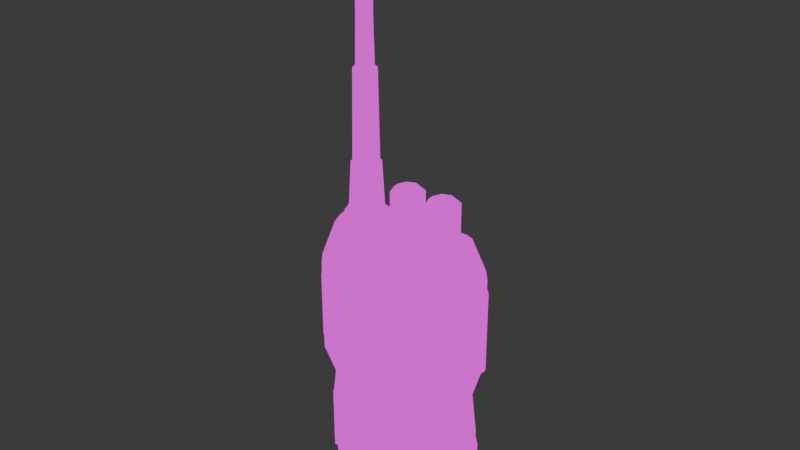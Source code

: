 # Source: Walkietalkie1.blend  (saved by Blender 4.0.36; exported with 4.5.12 LTS)
import bpy
from mathutils import Matrix  # noqa: F401  (used for matrix-valued properties, if any)

bpy.ops.wm.read_factory_settings(use_empty=True)
scene = bpy.context.scene
scene.name = 'Scene'

# ---- collections
col_collection = bpy.data.collections.new('Collection'); scene.collection.children.link(col_collection)

# ---- images (referenced by path relative to the original .blend; pixels are not part of the script)
import os
ASSET_DIR = os.environ.get("B2B_ASSET_DIR", "")  # directory of the original .blend (textures are referenced by path, not embedded)
HERE = os.path.dirname(os.path.abspath(__file__))  # packed textures are extracted next to this script under _unpacked/

def load_image(name, relpath, width, height, colorspace="sRGB"):
    """Load a texture the original file referenced (path relative to the .blend, or extracted next to this script)."""
    p = next((c for c in (os.path.join(HERE, relpath), os.path.join(ASSET_DIR, relpath)) if relpath and os.path.exists(c)), "")
    if p:
        img = bpy.data.images.load(p, check_existing=True)
        img.name = name
    else:  # same state as the original file: an image datablock whose file is absent (Cycles renders it pink)
        img = bpy.data.images.new(name, width, height)
        img.source = "FILE"
        img.filepath = "//" + (relpath or name)
    img.colorspace_settings.name = colorspace
    return img
img_material_base_color_png = load_image('Material_Base_color.png', 'Material_Base_color.png', 1024, 1024, 'sRGB')

# ---- materials (node trees are filled in below, after node groups)
mat_material = bpy.data.materials.new('Material')
mat_material.alpha_threshold = 0.0
mat_material.use_transparent_shadow = False
mat_material.roughness = 0.5
mat_material.line_color = (0.0, 0.0, 0.0, 1.0)

# ---- material node trees
mat_material.use_nodes = True; mat_material.node_tree.nodes.clear()
_N = mat_material.node_tree.nodes; _L = mat_material.node_tree.links
n0 = _N.new('ShaderNodeOutputMaterial'); n0.name = 'Material Output'; n0.location = (300, 300)
n1 = _N.new('ShaderNodeEmission'); n1.name = 'Emission'; n1.location = (10, 300)
n2 = _N.new('ShaderNodeTexImage'); n2.name = 'Image Texture'; n2.location = (-280, 280)
n2.image = img_material_base_color_png
n2.interpolation = 'Closest'
_L.new(n1.outputs[0], n0.inputs[0])
_L.new(n2.outputs[0], n1.inputs[0])
n0.is_active_output = True

# ---- world
world_world = bpy.data.worlds.new('World'); scene.world = world_world
world_world.use_nodes = True; world_world.node_tree.nodes.clear()
_N = world_world.node_tree.nodes; _L = world_world.node_tree.links
n0 = _N.new('ShaderNodeOutputWorld'); n0.name = 'World Output'; n0.location = (300, 300)
n1 = _N.new('ShaderNodeBackground'); n1.name = 'Background'; n1.location = (10, 300)
n1.inputs[0].default_value = (0.05088, 0.05088, 0.05088, 1.0)
_L.new(n1.outputs[0], n0.inputs[0])
n0.is_active_output = True
world_world.color = (0.05088, 0.05088, 0.05088)
world_world.use_sun_shadow = False
world_world.sun_shadow_jitter_overblur = 0.0

# ---- meshes
me_cube = bpy.data.meshes.new('Cube')
me_cube.from_pydata([(-3.084e-10, 0.6866, 5.027), (-3.084e-10, 0.6866, 5.148), (-6.334e-09, -0.5534, 4.982), (-6.334e-09, -0.5534, 5.236), (0.4726, -0.7491, 4.982), (0.4726, -0.7491, 5.236), (0.6684, -1.222, 4.982), (0.6684, -1.222, 5.236), (0.4726, -1.694, 4.982), (0.4726, -1.694, 5.236), (-6.334e-09, -1.89, 4.982), (-6.334e-09, -1.89, 5.236), (-0.4726, -1.694, 4.982), (-0.4726, -1.694, 5.236), (-0.6684, -1.222, 4.982), (-0.6684, -1.222, 5.236), (-0.4726, -0.7491, 4.982), (-0.4726, -0.7491, 5.236), (0.2519, 0.5823, 5.148), (0.2519, 0.5823, 5.027), (0.3562, 0.3304, 5.148), (0.3562, 0.3304, 5.027), (0.2519, 0.07848, 5.148), (0.2519, 0.07848, 5.027), (-3.084e-10, -0.02586, 5.148), (-3.084e-10, -0.02586, 5.027), (-0.2519, 0.07848, 5.148), (-0.2519, 0.07848, 5.027), (-0.3562, 0.3304, 5.148), (-0.3562, 0.3304, 5.027), (-0.2519, 0.5823, 5.148), (-0.2519, 0.5823, 5.027), (-0.2519, 1.851, 5.027), (-0.2519, 1.851, 5.148), (-0.3562, 1.599, 5.027), (-0.3562, 1.599, 5.148), (-0.2519, 1.347, 5.027), (-0.2519, 1.347, 5.148), (-3.084e-10, 1.243, 5.027), (-3.084e-10, 1.243, 5.148), (0.2519, 1.347, 5.027), (0.2519, 1.347, 5.148), (0.3562, 1.599, 5.027), (0.3562, 1.599, 5.148), (0.2519, 1.851, 5.027), (0.2519, 1.851, 5.148), (-3.084e-10, 1.955, 5.148), (-3.084e-10, 1.955, 5.027), (0.4561, -1.222, 6.781), (0.3225, -1.544, 6.781), (-5e-09, -0.7656, 6.781), (0.3225, -0.8992, 6.781), (-0.3818, -0.84, 5.236), (-0.5399, -1.222, 5.236), (-0.3818, -1.604, 5.236), (-5.117e-09, -1.762, 5.236), (0.3818, -1.604, 5.236), (0.5399, -1.222, 5.236), (1.025, 2.121, 3.891), (-5.117e-09, -0.6818, 5.236), (0.3818, -0.84, 5.236), (1.025, -1.762, 3.891), (0.8295, 1.84, 5.044), (1.0, 1.911, 4.873), (0.8295, -1.508, 5.044), (1.0, -1.579, 4.873), (-0.8295, 1.84, 5.044), (-1.0, 1.911, 4.873), (-0.8295, -1.508, 5.044), (-1.0, -1.579, 4.873), (0.5952, 2.075, 5.044), (0.6918, 2.219, 4.873), (0.2365, 2.223, 5.044), (0.2705, 2.394, 4.873), (0.2365, -1.891, 5.044), (0.2705, -2.062, 4.873), (0.5952, -1.743, 5.044), (0.6918, -1.887, 4.873), (-0.2365, 2.223, 5.044), (-0.2705, 2.394, 4.873), (-0.5952, 2.075, 5.044), (-0.6918, 2.219, 4.873), (-0.5952, -1.743, 5.044), (-0.6918, -1.887, 4.873), (-0.2365, -1.891, 5.044), (-0.2705, -2.062, 4.873), (-0.3225, -0.8992, 6.781), (-0.4561, -1.222, 6.781), (-0.3225, -1.544, 6.781), (-5e-09, -1.678, 6.781), (-4.423e-09, -0.8183, 6.781), (-0.2853, -0.9365, 6.781), (-0.4035, -1.222, 6.781), (-0.2853, -1.507, 6.781), (0.4035, -1.222, 6.781), (0.2853, -0.9365, 6.781), (-4.423e-09, -1.625, 6.781), (0.2853, -1.507, 6.781), (-3.908e-09, -0.8653, 9.609), (-0.2521, -0.9697, 9.609), (-0.3565, -1.222, 9.609), (-0.2521, -1.474, 9.609), (0.3565, -1.222, 9.609), (0.2521, -0.9697, 9.609), (-3.908e-09, -1.578, 9.609), (0.2521, -1.474, 9.609), (-3.013e-09, -0.9469, 9.609), (-0.1944, -1.027, 9.609), (-0.2749, -1.222, 9.609), (-0.1944, -1.416, 9.609), (0.2749, -1.222, 9.609), (0.1944, -1.027, 9.609), (-3.013e-09, -1.497, 9.609), (0.1944, -1.416, 9.609), (1.74e-06, -0.9782, 11.17), (-0.1723, -1.05, 11.17), (-0.2436, -1.222, 11.17), (-0.1723, -1.394, 11.17), (0.2436, -1.222, 11.17), (0.1723, -1.05, 11.17), (1.74e-06, -1.465, 11.17), (0.1723, -1.394, 11.17), (1.74e-06, -0.9455, 13.58), (-0.1954, -1.026, 13.58), (-0.2763, -1.222, 13.58), (-0.1954, -1.417, 13.58), (0.2763, -1.222, 13.58), (0.1954, -1.026, 13.58), (1.74e-06, -1.498, 13.58), (0.1954, -1.417, 13.58), (1.739e-06, -0.8657, 13.58), (-0.2518, -0.97, 13.58), (-0.3561, -1.222, 13.58), (-0.2518, -1.474, 13.58), (0.3561, -1.222, 13.58), (0.2518, -0.97, 13.58), (1.739e-06, -1.578, 13.58), (0.2518, -1.474, 13.58), (1.739e-06, -0.8657, 14.45), (-0.2518, -0.97, 14.45), (-0.3561, -1.222, 14.45), (-0.2518, -1.474, 14.45), (0.3561, -1.222, 14.45), (0.2518, -0.97, 14.45), (1.739e-06, -1.578, 14.45), (0.2518, -1.474, 14.45), (1.736e-06, -0.9649, 14.52), (-0.1817, -1.04, 14.52), (-0.2569, -1.222, 14.52), (-0.1817, -1.403, 14.52), (0.2569, -1.222, 14.52), (0.1817, -1.04, 14.52), (1.736e-06, -1.479, 14.52), (0.1817, -1.403, 14.52), (1.351, 2.181, 3.783), (1.351, 2.181, 2.294), (1.351, 2.181, 0.8037), (1.042, 1.983, -0.2245), (1.111, 2.105, -1.568), (0.7688, 2.448, -1.568), (0.7206, 2.304, -0.2245), (0.9343, 2.537, 0.8037), (0.9343, 2.537, 2.294), (0.9343, 2.537, 3.783), (1.351, -1.849, 3.783), (1.351, -1.849, 2.294), (1.351, -1.849, 0.8037), (1.042, -1.651, -0.2245), (1.111, -1.773, -1.568), (0.9343, -2.205, 3.783), (0.9343, -2.205, 2.294), (0.9343, -2.205, 0.8037), (0.7206, -1.972, -0.2245), (0.7688, -2.116, -1.568), (-0.9343, 2.537, 3.783), (-0.9343, 2.537, 2.294), (-0.9343, 2.537, 0.8037), (-0.7206, 2.304, -0.2245), (-0.7688, 2.448, -1.568), (-1.111, 2.105, -1.568), (-1.042, 1.983, -0.2245), (-1.351, 2.181, 0.8037), (-1.351, 2.181, 2.294), (-1.351, 2.181, 3.783), (-1.111, -1.773, -1.568), (-1.042, -1.651, -0.2245), (-1.351, -1.849, 0.8037), (-1.351, -1.849, 2.294), (-1.351, -1.849, 3.783), (-0.7688, -2.116, -1.568), (-0.7206, -1.972, -0.2245), (-0.9343, -2.205, 0.8037), (-0.9343, -2.205, 2.294), (-0.9343, -2.205, 3.783), (0.3006, 2.642, -1.568), (0.2817, 2.486, -0.2245), (0.3653, 2.739, 0.8037), (0.3653, 2.739, 2.294), (0.3653, 2.739, 3.783), (-0.3006, 2.642, -1.568), (-0.2817, 2.486, -0.2245), (-0.3653, 2.739, 0.8037), (-0.3653, 2.739, 2.294), (-0.3653, 2.739, 3.783), (0.3653, -2.407, 3.783), (0.3653, -2.407, 2.294), (0.3653, -2.407, 0.8037), (0.2817, -2.154, -0.2245), (0.3006, -2.31, -1.568), (-0.3653, -2.407, 3.783), (-0.3653, -2.407, 2.294), (-0.3653, -2.407, 0.8037), (-0.2817, -2.154, -0.2245), (-0.3006, -2.31, -1.568), (0.9062, 1.927, -4.09), (1.042, 1.983, -3.955), (1.042, -1.651, -3.955), (0.9062, -1.595, -4.09), (-1.042, 1.983, -3.955), (-0.9062, 1.927, -4.09), (-0.9062, -1.595, -4.09), (-1.042, -1.651, -3.955), (0.2548, 2.351, -4.09), (0.2817, 2.486, -3.955), (0.7206, 2.304, -3.955), (0.6439, 2.19, -4.09), (0.6439, -1.858, -4.09), (0.7206, -1.972, -3.955), (0.2817, -2.154, -3.955), (0.2548, -2.019, -4.09), (-0.6439, 2.19, -4.09), (-0.7206, 2.304, -3.955), (-0.2817, 2.486, -3.955), (-0.2548, 2.351, -4.09), (-0.2548, -2.019, -4.09), (-0.2817, -2.154, -3.955), (-0.7206, -1.972, -3.955), (-0.6439, -1.858, -4.09), (1.138, -1.762, 1.42), (1.138, -1.762, 1.825), (1.138, -1.762, 2.229), (1.138, -1.762, 2.634), (1.138, -1.762, 3.039), (1.138, -1.762, 3.443), (1.138, 2.121, 3.443), (1.138, 2.121, 3.039), (1.138, 2.121, 2.634), (1.138, 2.121, 2.229), (1.138, 2.121, 1.825), (1.138, 2.121, 1.42), (1.025, -1.504, 3.891), (1.025, -1.165, 0.7325), (1.457, -1.504, 1.42), (1.691, -1.504, 1.825), (1.691, -1.504, 2.229), (1.691, -1.504, 2.634), (1.691, -1.504, 3.039), (1.457, -1.504, 3.443), (1.138, -1.165, 1.42), (1.138, -1.165, 1.825), (1.138, -1.165, 2.229), (1.138, -1.165, 2.634), (1.138, -1.165, 3.039), (1.138, -1.165, 3.443), (1.025, 1.532, 3.891), (1.138, 1.532, 1.42), (1.138, 1.532, 1.825), (1.138, 1.532, 2.229), (1.138, 1.532, 2.634), (1.138, 1.532, 3.039), (1.138, 1.532, 3.443), (1.025, 1.532, 0.7325), (1.457, 1.865, 1.42), (1.691, 1.865, 1.825), (1.691, 1.865, 2.229), (1.691, 1.865, 2.634), (1.691, 1.865, 3.039), (1.457, 1.865, 3.443), (1.497, 1.865, 1.42), (1.497, -1.165, 1.42), (1.497, 1.865, 1.825), (1.497, -1.165, 1.825), (1.618, 1.532, 2.229), (1.618, -1.165, 2.229), (1.618, 1.532, 2.634), (1.618, -1.165, 2.634), (1.497, 1.532, 3.039), (1.497, -1.165, 3.039), (1.497, 1.532, 3.443), (1.497, -1.165, 3.443), (1.473, -1.762, 2.229), (1.57, -1.64, 2.229), (1.57, -1.64, 2.634), (1.473, -1.762, 2.634), (1.473, -1.762, 3.039), (1.57, -1.64, 3.039), (1.57, -1.64, 3.443), (1.473, -1.762, 3.443), (1.457, 1.999, 3.793), (1.359, 2.121, 3.891), (1.457, -1.64, 3.793), (1.359, -1.762, 3.891), (1.57, -1.64, 1.825), (1.473, -1.762, 1.825), (1.57, -1.64, 1.42), (1.473, -1.762, 1.42), (1.57, 1.999, 3.443), (1.473, 2.121, 3.443), (1.473, 2.121, 3.039), (1.57, 1.999, 3.039), (1.57, 1.999, 2.634), (1.473, 2.121, 2.634), (1.473, 2.121, 2.229), (1.57, 1.999, 2.229), (1.473, 2.121, 1.825), (1.57, 1.999, 1.825), (1.57, 1.999, 1.42), (1.473, 2.121, 1.42), (1.457, -1.504, 3.793), (1.359, -1.504, 3.891), (1.457, 1.865, 3.793), (1.359, 1.865, 3.891), (1.025, 0.6147, 0.6308), (1.025, -0.2844, 0.6308), (1.457, 0.7184, 1.318), (1.457, -0.4044, 1.318), (1.691, 0.6147, 1.723), (1.691, -0.2844, 1.723), (1.691, 0.6147, 2.128), (1.691, -0.2844, 2.128), (1.691, 0.6147, 2.532), (1.691, -0.2844, 2.532), (1.691, 0.6147, 2.937), (1.691, -0.2844, 2.937), (1.457, 0.6147, 3.342), (1.457, -0.2844, 3.342), (1.025, -0.2844, 3.789), (1.025, 0.6147, 3.789), (1.138, -0.2844, 1.318), (1.138, 0.6147, 1.318), (1.138, -0.2844, 1.723), (1.138, 0.6147, 1.723), (1.138, -0.2844, 2.128), (1.138, 0.6147, 2.128), (1.138, -0.2844, 2.532), (1.138, 0.6147, 2.532), (1.138, -0.2844, 2.937), (1.138, 0.6147, 2.937), (1.138, -0.2844, 3.342), (1.138, 0.6147, 3.342), (1.497, 0.6147, 1.318), (1.497, -0.2844, 1.318), (1.497, 0.6147, 1.723), (1.497, -0.2844, 1.723), (1.618, 0.6147, 2.128), (1.618, -0.2844, 2.128), (1.618, 0.6147, 2.532), (1.618, -0.2844, 2.532), (1.497, 0.6147, 2.937), (1.497, -0.2844, 2.937), (1.497, 0.6147, 3.342), (1.497, -0.2844, 3.342), (1.359, 0.7184, 3.891), (1.359, -0.4044, 3.891), (1.457, -0.4044, 3.691), (1.457, 0.7184, 3.691), (1.114, 2.121, 1.343), (1.025, 1.865, 1.058), (1.025, -1.504, 1.058), (1.114, -1.762, 1.343), (1.457, 1.865, 1.156), (1.57, 1.999, 1.42), (1.359, 1.777, 1.058), (1.449, 2.121, 1.344), (1.57, -1.64, 1.42), (1.457, -1.504, 1.156), (1.449, -1.762, 1.344), (1.359, -1.418, 1.058), (1.198, -1.18, 0.7431), (1.404, -0.9647, 0.9274), (1.412, -0.9647, 0.9609), (1.457, -1.504, 1.351), (1.468, 1.878, 1.351), (1.412, 1.332, 0.9609), (1.404, 1.332, 0.9274), (1.188, 1.395, 0.6989), (1.167, -0.2844, 0.6743), (1.404, -0.08436, 0.9274), (1.404, -0.4844, 0.9274), (1.404, 0.8147, 0.9274), (1.404, 0.4147, 0.9274), (1.167, 0.6147, 0.6743), (1.457, 0.7184, 1.356), (1.412, 0.4147, 0.9609), (1.412, 0.8147, 0.9609), (1.412, -0.4844, 0.9609), (1.412, -0.08436, 0.9609), (1.457, -0.4044, 1.356), (-0.1685, -2.231, 2.212), (-0.3265, -2.231, 2.137), (-0.3265, -2.231, 1.731), (-0.1685, -2.231, 1.655), (-0.3265, -2.545, 2.137), (-0.1685, -2.545, 2.212), (-0.1685, -2.545, 1.655), (-0.3265, -2.545, 1.731), (-0.3265, -2.545, 2.739), (-0.1685, -2.545, 2.524), (-0.1685, -2.545, 4.103), (-0.3265, -2.545, 3.889), (-0.1685, -2.231, 2.524), (-0.3265, -2.231, 2.739), (-0.3265, -2.231, 3.889), (-0.1685, -2.231, 4.103), (0.1685, -2.545, 2.524), (0.3265, -2.545, 2.739), (0.3265, -2.545, 3.889), (0.1685, -2.545, 4.103), (0.3265, -2.231, 2.739), (0.1685, -2.231, 2.524), (0.1685, -2.231, 4.103), (0.3265, -2.231, 3.889), (0.1685, -2.545, 1.655), (0.3265, -2.545, 1.731), (0.3265, -2.545, 2.137), (0.1685, -2.545, 2.212), (0.3265, -2.231, 1.731), (0.1685, -2.231, 1.655), (0.1685, -2.231, 2.212), (0.3265, -2.231, 2.137), (-0.1685, -2.231, 1.536), (-0.3265, -2.231, 1.46), (-0.3265, -2.231, 1.055), (-0.1685, -2.231, 0.9791), (-0.3265, -2.545, 1.46), (-0.1685, -2.545, 1.536), (-0.1685, -2.545, 0.9791), (-0.3265, -2.545, 1.055), (0.1685, -2.545, 0.9791), (0.3265, -2.545, 1.055), (0.3265, -2.545, 1.46), (0.1685, -2.545, 1.536), (0.3265, -2.231, 1.055), (0.1685, -2.231, 0.9791), (0.1685, -2.231, 1.536), (0.3265, -2.231, 1.46), (0.5127, 0.3304, 5.229), (0.3625, -0.03214, 5.229), (-2.08e-09, -0.1823, 5.229), (-0.3625, -0.03214, 5.229), (0.3625, 0.6929, 5.229), (-2.08e-09, 0.843, 5.229), (-0.5127, 0.3304, 5.229), (-0.3625, 0.6929, 5.229), (0.5127, 0.3304, 6.271), (0.3625, -0.03214, 6.271), (3.321e-07, -0.1823, 6.271), (-0.3625, -0.03214, 6.271), (0.3625, 0.6929, 6.271), (3.321e-07, 0.843, 6.271), (-0.5127, 0.3304, 6.271), (-0.3625, 0.6929, 6.271), (0.3771, 0.3304, 6.394), (0.2666, 0.06373, 6.394), (2.164e-07, -0.04672, 6.394), (-0.2666, 0.06373, 6.394), (0.2666, 0.597, 6.394), (2.164e-07, 0.7075, 6.394), (-0.3771, 0.3304, 6.394), (-0.2666, 0.597, 6.394), (0.5127, 1.599, 5.229), (0.3625, 1.237, 5.229), (-2.08e-09, 1.087, 5.229), (-0.3625, 1.237, 5.229), (0.3625, 1.962, 5.229), (-2.08e-09, 2.112, 5.229), (-0.5127, 1.599, 5.229), (-0.3625, 1.962, 5.229), (0.5127, 1.599, 6.271), (0.3625, 1.237, 6.271), (3.321e-07, 1.087, 6.271), (-0.3625, 1.237, 6.271), (0.3625, 1.962, 6.271), (3.321e-07, 2.112, 6.271), (-0.5127, 1.599, 6.271), (-0.3625, 1.962, 6.271), (0.3771, 1.599, 6.394), (0.2666, 1.333, 6.394), (2.164e-07, 1.222, 6.394), (-0.2666, 1.333, 6.394), (0.2666, 1.866, 6.394), (2.164e-07, 1.976, 6.394), (-0.3771, 1.599, 6.394), (-0.2666, 1.866, 6.394), (-0.6978, 2.489, -2.311), (-0.3766, 2.801, -2.311), (-0.3766, 2.801, -2.73), (-0.6978, 2.489, -2.73), (-0.3766, -2.493, -2.311), (-0.6978, -2.18, -2.311), (-0.6978, -2.18, -2.73), (-0.3766, -2.493, -2.73), (-0.3766, -2.493, -2.061), (-0.6978, -2.18, -2.061), (-0.6978, -2.18, -1.641), (-0.3766, -2.493, -1.641), (-0.6978, 2.489, -2.061), (-0.3766, 2.801, -2.061), (-0.3766, 2.801, -1.641), (-0.6978, 2.489, -1.641), (0.6897, -2.18, -2.061), (0.3685, -2.493, -2.061), (0.3685, -2.493, -1.641), (0.6897, -2.18, -1.641), (0.3685, 2.801, -2.061), (0.6897, 2.489, -2.061), (0.6897, 2.489, -1.641), (0.3685, 2.801, -1.641), (0.6897, -2.18, -2.73), (0.3685, -2.493, -2.73), (0.3685, -2.493, -2.311), (0.6897, -2.18, -2.311), (0.3685, 2.801, -2.73), (0.6897, 2.489, -2.73), (0.6897, 2.489, -2.311), (0.3685, 2.801, -2.311), (-0.6978, 2.489, -3.076), (-0.3766, 2.801, -3.076), (-0.3766, 2.801, -3.496), (-0.6978, 2.489, -3.496), (-0.3766, -2.493, -3.076), (-0.6978, -2.18, -3.076), (-0.6978, -2.18, -3.496), (-0.3766, -2.493, -3.496), (0.6897, -2.18, -3.496), (0.3685, -2.493, -3.496), (0.3685, -2.493, -3.076), (0.6897, -2.18, -3.076), (0.3685, 2.801, -3.496), (0.6897, 2.489, -3.496), (0.6897, 2.489, -3.076), (0.3685, 2.801, -3.076), (-0.7273, 2.415, 0.9457), (-0.7273, 2.415, 3.779), (0.7273, 2.415, 0.9457), (0.7273, 2.415, 3.779), (-0.7273, 2.662, 1.052), (-0.7273, 2.512, 0.9457), (-0.4316, 2.808, 0.9457), (-0.4756, 2.914, 1.052), (-0.4316, 2.808, 3.779), (-0.4756, 2.914, 3.672), (-0.7273, 2.512, 3.779), (-0.7273, 2.662, 3.672), (0.4316, 2.808, 0.9457), (0.4756, 2.914, 1.052), (0.7273, 2.512, 0.9457), (0.7273, 2.662, 1.052), (0.7273, 2.662, 3.672), (0.7273, 2.512, 3.779), (0.4316, 2.808, 3.779), (0.4756, 2.914, 3.672), (1.259, -0.332, -2.044), (1.221, -0.7763, -1.933), (1.221, -1.133, -1.7), (1.259, -1.303, -1.411), (1.259, -1.303, -0.6763), (1.221, -1.133, -0.387), (1.259, -0.332, -0.04369), (1.221, -0.7763, -0.1546), (1.259, 1.768, -1.411), (1.221, 1.598, -1.7), (1.259, 0.7964, -2.044), (1.221, 1.241, -1.933), (1.259, 0.7964, -0.04369), (1.221, 1.241, -0.1546), (1.221, 1.598, -0.387), (1.259, 1.768, -0.6763), (0.7726, -1.303, -1.411), (0.8107, -1.133, -1.7), (0.7726, -0.332, -2.044), (0.8107, -0.7763, -1.933), (0.7726, -0.332, -0.04369), (0.8107, -0.7763, -0.1546), (0.8107, -1.133, -0.387), (0.7726, -1.303, -0.6763), (0.7726, 0.7964, -2.044), (0.8107, 1.241, -1.933), (0.8107, 1.598, -1.7), (0.7726, 1.768, -1.411), (0.7726, 1.768, -0.6763), (0.8107, 1.598, -0.387), (0.7726, 0.7964, -0.04369), (0.8107, 1.241, -0.1546), (1.192, 0.7084, -1.888), (1.16, 1.083, -1.794), (1.192, 1.528, -1.354), (1.16, 1.385, -1.598), (1.16, 1.385, -0.4893), (1.192, 1.528, -0.7335), (1.192, 0.7084, -0.1996), (1.16, 1.083, -0.2932), (1.16, -0.9204, -1.598), (1.192, -1.064, -1.354), (1.192, -0.2441, -1.888), (1.16, -0.6191, -1.794), (1.192, -0.2441, -0.1996), (1.16, -0.6191, -0.2932), (1.192, -1.064, -0.7335), (1.16, -0.9204, -0.4893)], [], [(236, 189, 184, 221), (193, 83, 69, 188), (188, 69, 67, 183), (158, 215, 224, 159), (62, 70, 72, 78, 80, 66, 68, 82, 84, 74, 76, 64), (41, 39, 38, 40), (19, 21, 23, 25, 27, 29, 31, 0), (2, 3, 5, 4), (33, 46, 47, 32), (26, 28, 29, 27), (4, 5, 7, 6), (37, 35, 34, 36), (24, 26, 27, 25), (6, 7, 9, 8), (45, 43, 42, 44), (22, 24, 25, 23), (8, 9, 11, 10), (30, 453, 451, 1), (20, 22, 23, 21), (10, 11, 13, 12), (30, 1, 0, 31), (18, 20, 21, 19), (12, 13, 15, 14), (17, 15, 53, 52), (1, 18, 19, 0), (14, 15, 17, 16), (39, 37, 36, 38), (28, 30, 31, 29), (16, 17, 3, 2), (2, 4, 6, 8, 10, 12, 14, 16), (33, 477, 475, 46), (46, 45, 44, 47), (43, 41, 40, 42), (35, 33, 32, 34), (44, 42, 40, 38, 36, 34, 32, 47), (228, 208, 213, 235), (235, 213, 189, 236), (198, 73, 71, 163), (221, 184, 179, 218), (203, 79, 73, 198), (59, 52, 86, 50), (204, 75, 85, 209), (209, 85, 83, 193), (154, 63, 65, 164), (62, 64, 65, 63), (67, 69, 68, 66), (72, 70, 71, 73), (84, 82, 83, 85), (76, 74, 75, 77), (80, 78, 79, 81), (70, 62, 63, 71), (78, 72, 73, 79), (81, 67, 66, 80), (69, 83, 82, 68), (85, 75, 74, 84), (77, 65, 64, 76), (173, 227, 216, 168), (11, 9, 56, 55), (3, 17, 52, 59), (13, 11, 55, 54), (7, 5, 60, 57), (15, 13, 54, 53), (5, 3, 59, 60), (9, 7, 57, 56), (51, 50, 90, 95), (52, 53, 87, 86), (57, 60, 51, 48), (60, 59, 50, 51), (53, 54, 88, 87), (56, 57, 48, 49), (55, 56, 49, 89), (54, 55, 89, 88), (97, 94, 102, 105), (49, 48, 94, 97), (88, 89, 96, 93), (87, 88, 93, 92), (50, 86, 91, 90), (86, 87, 92, 91), (89, 49, 97, 96), (48, 51, 95, 94), (103, 98, 106, 111), (94, 95, 103, 102), (90, 91, 99, 98), (91, 92, 100, 99), (93, 96, 104, 101), (96, 97, 105, 104), (92, 93, 101, 100), (95, 90, 98, 103), (109, 112, 120, 117), (105, 102, 110, 113), (102, 103, 111, 110), (98, 99, 107, 106), (99, 100, 108, 107), (101, 104, 112, 109), (104, 105, 113, 112), (100, 101, 109, 108), (114, 115, 123, 122), (112, 113, 121, 120), (108, 109, 117, 116), (111, 106, 114, 119), (113, 110, 118, 121), (110, 111, 119, 118), (106, 107, 115, 114), (107, 108, 116, 115), (127, 122, 130, 135), (115, 116, 124, 123), (117, 120, 128, 125), (120, 121, 129, 128), (116, 117, 125, 124), (119, 114, 122, 127), (121, 118, 126, 129), (118, 119, 127, 126), (132, 133, 141, 140), (129, 126, 134, 137), (126, 127, 135, 134), (122, 123, 131, 130), (123, 124, 132, 131), (125, 128, 136, 133), (128, 129, 137, 136), (124, 125, 133, 132), (139, 140, 148, 147), (135, 130, 138, 143), (137, 134, 142, 145), (134, 135, 143, 142), (130, 131, 139, 138), (131, 132, 140, 139), (133, 136, 144, 141), (136, 137, 145, 144), (151, 146, 147, 148, 149, 152, 153, 150), (141, 144, 152, 149), (144, 145, 153, 152), (140, 141, 149, 148), (143, 138, 146, 151), (145, 142, 150, 153), (142, 143, 151, 150), (138, 139, 147, 146), (63, 154, 163, 71), (154, 155, 162, 163), (155, 156, 161, 162), (156, 157, 160, 161), (157, 158, 159, 160), (219, 230, 233, 222, 225, 214, 217, 226, 229, 234, 237, 220), (158, 157, 167, 168), (157, 156, 166, 167), (156, 155, 165, 166), (155, 154, 164, 165), (270, 264, 58, 244), (213, 212, 190, 189), (212, 211, 191, 190), (211, 210, 192, 191), (210, 209, 193, 192), (199, 232, 231, 178), (208, 207, 212, 213), (207, 206, 211, 212), (206, 205, 210, 211), (205, 204, 209, 210), (208, 228, 227, 173), (199, 200, 195, 194), (200, 201, 196, 195), (201, 202, 197, 196), (202, 203, 198, 197), (77, 169, 164, 65), (169, 170, 165, 164), (170, 171, 166, 165), (171, 172, 167, 166), (172, 173, 168, 167), (232, 199, 194, 223), (194, 195, 160, 159), (195, 196, 161, 160), (196, 197, 162, 161), (197, 198, 163, 162), (79, 203, 174, 81), (203, 202, 175, 174), (202, 201, 176, 175), (201, 200, 177, 176), (200, 199, 178, 177), (75, 204, 169, 77), (204, 205, 170, 169), (205, 206, 171, 170), (206, 207, 172, 171), (207, 208, 173, 172), (178, 231, 218, 179), (184, 185, 180, 179), (185, 186, 181, 180), (186, 187, 182, 181), (187, 188, 183, 182), (223, 194, 159, 224), (189, 190, 185, 184), (190, 191, 186, 185), (191, 192, 187, 186), (192, 193, 188, 187), (81, 174, 183, 67), (174, 175, 182, 183), (175, 176, 181, 182), (176, 177, 180, 181), (177, 178, 179, 180), (217, 214, 215, 216), (221, 218, 219, 220), (225, 222, 223, 224), (237, 234, 235, 236), (229, 226, 227, 228), (233, 230, 231, 232), (214, 225, 224, 215), (222, 233, 232, 223), (218, 231, 230, 219), (216, 227, 226, 217), (228, 235, 234, 229), (236, 221, 220, 237), (215, 158, 168, 216), (299, 58, 264, 321), (306, 298, 320, 277), (257, 318, 300, 296), (252, 253, 302, 304), (316, 371, 373, 317), (309, 306, 277, 276), (255, 256, 295, 292), (253, 254, 291, 302), (256, 257, 296, 295), (297, 301, 61, 243), (377, 378, 381, 375), (305, 303, 239, 238), (303, 290, 240, 239), (290, 293, 241, 240), (293, 294, 242, 241), (294, 297, 243, 242), (319, 250, 61, 301), (381, 252, 304, 374, 375), (316, 315, 273, 272), (315, 313, 274, 273), (313, 310, 275, 274), (310, 309, 276, 275), (322, 391, 386, 323), (265, 266, 248, 249), (266, 267, 247, 248), (267, 268, 246, 247), (268, 269, 245, 246), (269, 270, 244, 245), (242, 243, 263, 262), (241, 242, 262, 261), (240, 241, 261, 260), (239, 240, 260, 259), (238, 239, 259, 258), (376, 305, 238, 369), (324, 272, 278, 350), (331, 333, 256, 255), (255, 254, 283, 285), (327, 329, 254, 253), (331, 255, 285, 357), (397, 325, 252, 381), (335, 364, 318, 257), (363, 336, 250, 319), (243, 61, 250, 263), (244, 58, 299, 307), (271, 265, 249, 366, 367), (323, 386, 378, 251), (368, 369, 238, 258, 251), (249, 248, 314, 317), (248, 247, 312, 314), (247, 246, 311, 312), (246, 245, 308, 311), (245, 244, 307, 308), (347, 349, 270, 269), (345, 347, 269, 268), (343, 345, 268, 267), (341, 343, 267, 266), (339, 341, 266, 265), (322, 339, 265, 271), (349, 337, 264, 270), (359, 361, 289, 287), (355, 357, 285, 283), (351, 353, 281, 279), (272, 273, 280, 278), (332, 276, 286, 358), (276, 277, 288, 286), (327, 253, 281, 353), (257, 256, 287, 289), (335, 257, 289, 361), (253, 252, 279, 281), (328, 274, 282, 354), (274, 275, 284, 282), (315, 316, 317, 314), (298, 306, 307, 299), (297, 294, 295, 296), (389, 384, 383, 394), (313, 315, 314, 312), (301, 297, 296, 300), (303, 305, 304, 302), (309, 310, 311, 308), (385, 372, 370, 382), (293, 290, 291, 292), (310, 313, 312, 311), (306, 309, 308, 307), (319, 301, 300, 318), (382, 272, 324, 392), (290, 303, 302, 291), (294, 293, 292, 295), (305, 376, 374, 304), (363, 319, 318, 364), (370, 371, 316, 272, 382), (299, 321, 320, 298), (254, 255, 292, 291), (251, 378, 377, 368), (392, 324, 325, 397), (321, 362, 365, 320), (362, 363, 364, 365), (254, 329, 355, 283), (329, 328, 354, 355), (277, 334, 360, 288), (334, 335, 361, 360), (273, 326, 352, 280), (326, 327, 353, 352), (256, 333, 359, 287), (333, 332, 358, 359), (278, 280, 352, 350), (350, 352, 353, 351), (282, 284, 356, 354), (354, 356, 357, 355), (286, 288, 360, 358), (358, 360, 361, 359), (263, 250, 336, 348), (348, 336, 337, 349), (251, 258, 338, 323), (323, 338, 339, 322), (258, 259, 340, 338), (338, 340, 341, 339), (259, 260, 342, 340), (340, 342, 343, 341), (260, 261, 344, 342), (342, 344, 345, 343), (261, 262, 346, 344), (344, 346, 347, 345), (262, 263, 348, 346), (346, 348, 349, 347), (321, 264, 337, 362), (362, 337, 336, 363), (277, 320, 365, 334), (334, 365, 364, 335), (367, 372, 385, 271), (387, 390, 393, 396), (275, 330, 356, 284), (330, 331, 357, 356), (273, 274, 328, 326), (326, 328, 329, 327), (275, 276, 332, 330), (330, 332, 333, 331), (252, 325, 351, 279), (325, 324, 350, 351), (271, 385, 391, 322), (377, 375, 374, 376), (373, 371, 370, 372), (366, 373, 372, 367), (368, 377, 376, 369), (366, 249, 317, 373), (386, 387, 388), (389, 390, 391), (392, 393, 394), (395, 396, 397), (383, 384, 385, 382), (379, 380, 381, 378), (391, 385, 384, 389), (397, 381, 380, 395), (378, 386, 388, 379), (386, 391, 390, 387), (382, 392, 394, 383), (392, 397, 396, 393), (387, 396, 395, 388), (389, 394, 393, 390), (379, 388, 395, 380), (414, 415, 416, 417, 408, 409, 406, 407), (418, 421, 416, 415), (422, 423, 424, 425, 403, 402, 405, 404), (420, 413, 408, 417), (406, 409, 412, 411), (410, 411, 412, 413, 420, 421, 418, 419), (410, 407, 406, 411), (408, 413, 412, 409), (414, 419, 418, 415), (420, 417, 416, 421), (410, 419, 414, 407), (426, 429, 424, 423), (428, 398, 403, 425), (405, 402, 399, 400), (401, 400, 399, 398, 428, 429, 426, 427), (401, 404, 405, 400), (403, 398, 399, 402), (422, 427, 426, 423), (428, 425, 424, 429), (401, 427, 422, 404), (438, 439, 440, 441, 435, 434, 437, 436), (442, 445, 440, 439), (444, 430, 435, 441), (437, 434, 431, 432), (433, 432, 431, 430, 444, 445, 442, 443), (433, 436, 437, 432), (435, 430, 431, 434), (438, 443, 442, 439), (444, 441, 440, 445), (433, 443, 438, 436), (452, 460, 461, 453), (1, 451, 450, 18), (26, 449, 452, 28), (20, 446, 447, 22), (22, 447, 448, 24), (28, 452, 453, 30), (24, 448, 449, 26), (18, 450, 446, 20), (457, 465, 468, 460), (451, 459, 458, 450), (450, 458, 454, 446), (446, 454, 455, 447), (453, 461, 459, 451), (449, 457, 460, 452), (447, 455, 456, 448), (448, 456, 457, 449), (467, 469, 468, 465, 464, 463, 462, 466), (455, 463, 464, 456), (456, 464, 465, 457), (460, 468, 469, 461), (459, 467, 466, 458), (458, 466, 462, 454), (454, 462, 463, 455), (461, 469, 467, 459), (476, 484, 485, 477), (46, 475, 474, 45), (37, 473, 476, 35), (43, 470, 471, 41), (41, 471, 472, 39), (35, 476, 477, 33), (39, 472, 473, 37), (45, 474, 470, 43), (481, 489, 492, 484), (475, 483, 482, 474), (474, 482, 478, 470), (470, 478, 479, 471), (477, 485, 483, 475), (473, 481, 484, 476), (471, 479, 480, 472), (472, 480, 481, 473), (491, 493, 492, 489, 488, 487, 486, 490), (479, 487, 488, 480), (480, 488, 489, 481), (484, 492, 493, 485), (483, 491, 490, 482), (482, 490, 486, 478), (478, 486, 487, 479), (485, 493, 491, 483), (511, 512, 505, 502), (515, 516, 513, 510), (519, 520, 498, 501), (516, 517, 508, 509, 504, 505, 512, 513), (503, 504, 509, 506), (507, 508, 517, 514), (502, 505, 504, 503), (508, 507, 506, 509), (516, 515, 514, 517), (512, 511, 510, 513), (506, 507, 514, 515, 510, 511, 502, 503), (523, 524, 521, 518), (524, 525, 495, 494, 499, 498, 520, 521), (500, 499, 494, 497), (496, 495, 525, 522), (501, 498, 499, 500), (495, 496, 497, 494), (524, 523, 522, 525), (520, 519, 518, 521), (497, 496, 522, 523, 518, 519, 501, 500), (535, 536, 530, 533), (539, 540, 537, 534), (540, 541, 527, 526, 531, 530, 536, 537), (532, 531, 526, 529), (528, 527, 541, 538), (533, 530, 531, 532), (527, 528, 529, 526), (540, 539, 538, 541), (536, 535, 534, 537), (529, 528, 538, 539, 534, 535, 533, 532), (559, 560, 550, 552, 543, 545), (558, 557, 555, 561), (544, 545, 543, 542), (549, 551, 561, 555), (542, 543, 552, 553, 546, 547), (556, 557, 558, 559, 545, 544), (551, 549, 546, 553), (552, 550, 551, 553), (548, 547, 546, 549), (560, 559, 558, 561), (556, 554, 555, 557), (549, 555, 554, 548), (550, 560, 561, 551), (547, 548, 554, 556, 544, 542), (583, 584, 567, 569), (587, 588, 571, 573), (578, 565, 566, 585), (575, 576, 591, 593), (570, 589, 590, 577), (586, 580, 578, 585, 582, 592, 590, 589), (572, 562, 580, 586), (592, 582, 568, 574), (575, 601, 598, 576), (589, 588, 587, 586), (586, 587, 573, 572), (577, 599, 596, 570), (570, 571, 588, 589), (566, 608, 609, 567), (574, 575, 593, 592), (592, 593, 591, 590), (590, 591, 576, 577), (574, 600, 601, 575), (562, 563, 581, 580), (580, 581, 579, 578), (578, 579, 564, 565), (585, 584, 583, 582), (582, 583, 569, 568), (568, 606, 600, 574), (566, 567, 584, 585), (563, 564, 579, 581), (604, 594, 596, 599, 600, 606, 608, 603), (594, 595, 597, 596), (599, 598, 601, 600), (603, 602, 605, 604), (606, 607, 609, 608), (570, 596, 597, 571), (567, 609, 607, 569), (571, 597, 595, 573), (564, 602, 603, 565), (572, 594, 604, 562), (562, 604, 605, 563), (569, 607, 606, 568), (576, 598, 599, 577), (563, 605, 602, 564), (573, 595, 594, 572), (565, 603, 608, 566)])
_uv = me_cube.uv_layers.new(name='UVMap')
_uv.uv.foreach_set('vector', [0.2137, 0.3745, 0.2078, 0.2763, 0.2219, 0.2763, 0.2269, 0.3745, 0.6462, 0.06336, 0.6362, 0.01842, 0.6489, 0.01831, 0.6633, 0.06323, 0.2187, 0.05622, 0.2299, 0.01141, 0.3734, 0.01141, 0.3845, 0.05622, 0.02555, 0.2879, 0.03373, 0.3859, 0.02049, 0.3864, 0.01141, 0.2885, 0.7074, 0.7785, 0.6978, 0.7881, 0.683, 0.7942, 0.6636, 0.7942, 0.6488, 0.7881, 0.6392, 0.7785, 0.6392, 0.6408, 0.6488, 0.6312, 0.6636, 0.625, 0.683, 0.625, 0.6978, 0.6312, 0.7074, 0.6408, 0.9651, 0.03213, 0.9651, 0.02177, 0.9701, 0.02177, 0.9701, 0.03213, 0.1376, 0.934, 0.1455, 0.9419, 0.1455, 0.9531, 0.1376, 0.961, 0.1264, 0.961, 0.1185, 0.9531, 0.1185, 0.9419, 0.1264, 0.934, 0.1817, 0.7513, 0.1712, 0.7513, 0.1712, 0.7319, 0.1816, 0.7319, 0.3162, 0.9293, 0.3163, 0.9189, 0.3212, 0.9189, 0.3212, 0.9293, 0.01636, 0.9581, 0.01637, 0.9685, 0.01142, 0.9685, 0.01141, 0.9581, 0.8746, 0.8976, 0.8851, 0.8976, 0.8852, 0.917, 0.8747, 0.917, 0.7912, 0.9587, 0.7912, 0.969, 0.7863, 0.969, 0.7863, 0.9587, 0.9667, 0.5715, 0.9667, 0.5611, 0.9717, 0.5611, 0.9717, 0.5715, 0.8747, 0.917, 0.8852, 0.917, 0.8851, 0.9364, 0.8746, 0.9364, 0.3212, 0.9521, 0.3212, 0.9625, 0.3163, 0.9625, 0.3162, 0.9521, 0.9667, 0.5818, 0.9667, 0.5715, 0.9717, 0.5715, 0.9717, 0.5818, 0.02189, 0.9353, 0.01141, 0.9353, 0.01148, 0.9159, 0.02196, 0.9159, 0.9139, 0.932, 0.908, 0.9296, 0.9194, 0.9182, 0.9218, 0.9241, 0.9748, 0.9285, 0.9747, 0.9389, 0.9698, 0.9389, 0.9698, 0.9285, 0.02196, 0.9159, 0.01148, 0.9159, 0.01141, 0.8964, 0.02189, 0.8964, 0.9636, 0.7329, 0.9636, 0.7226, 0.9686, 0.7226, 0.9685, 0.7329, 0.9747, 0.9182, 0.9748, 0.9285, 0.9698, 0.9285, 0.9698, 0.9182, 0.9318, 0.01141, 0.9423, 0.01141, 0.9423, 0.03085, 0.9318, 0.03085, 0.8703, 0.5586, 0.8703, 0.5796, 0.8654, 0.5776, 0.8654, 0.5606, 0.9636, 0.7226, 0.9636, 0.7122, 0.9685, 0.7122, 0.9686, 0.7226, 0.9318, 0.03085, 0.9423, 0.03085, 0.9423, 0.05029, 0.9318, 0.05029, 0.9651, 0.02177, 0.9651, 0.01141, 0.9701, 0.01141, 0.9701, 0.02177, 0.01637, 0.9685, 0.01636, 0.9788, 0.01141, 0.9788, 0.01142, 0.9685, 0.1816, 0.7708, 0.1712, 0.7708, 0.1712, 0.7513, 0.1817, 0.7513, 0.8212, 0.1507, 0.8422, 0.1507, 0.8571, 0.1656, 0.8571, 0.1867, 0.8422, 0.2015, 0.8212, 0.2015, 0.8063, 0.1866, 0.8063, 0.1656, 0.4242, 0.9277, 0.4183, 0.9252, 0.4297, 0.9138, 0.4321, 0.9198, 0.3163, 0.9189, 0.3162, 0.9086, 0.3212, 0.9086, 0.3212, 0.9189, 0.3212, 0.9625, 0.3212, 0.9729, 0.3162, 0.9729, 0.3163, 0.9625, 0.7912, 0.969, 0.7912, 0.9794, 0.7863, 0.9794, 0.7863, 0.969, 0.9563, 0.344, 0.9643, 0.3519, 0.9643, 0.3631, 0.9563, 0.371, 0.9451, 0.371, 0.9372, 0.3631, 0.9372, 0.3519, 0.9451, 0.344, 0.5961, 0.3815, 0.5954, 0.2835, 0.6201, 0.2835, 0.6193, 0.3815, 0.6193, 0.3815, 0.6201, 0.2835, 0.6394, 0.2834, 0.6374, 0.3815, 0.4888, 0.06344, 0.4849, 0.01849, 0.5023, 0.01842, 0.5122, 0.06336, 0.2269, 0.3745, 0.2219, 0.2763, 0.3814, 0.2763, 0.3764, 0.3745, 0.4588, 0.06344, 0.4627, 0.01849, 0.4849, 0.01849, 0.4888, 0.06344, 0.2235, 0.8895, 0.2078, 0.8894, 0.2102, 0.8259, 0.2235, 0.8259, 0.5927, 0.06343, 0.5966, 0.01849, 0.6189, 0.01849, 0.6228, 0.06343, 0.6228, 0.06343, 0.6189, 0.01849, 0.6362, 0.01842, 0.6462, 0.06336, 0.0153, 0.06802, 0.02491, 0.02294, 0.1683, 0.01828, 0.181, 0.06263, 0.02756, 0.01588, 0.1652, 0.01141, 0.1683, 0.01828, 0.02491, 0.02294, 0.6321, 0.7814, 0.6321, 0.6379, 0.6392, 0.6408, 0.6392, 0.7785, 0.683, 0.7942, 0.6978, 0.7881, 0.7016, 0.7941, 0.6843, 0.8012, 0.6636, 0.625, 0.6488, 0.6312, 0.6447, 0.6252, 0.6621, 0.618, 0.6978, 0.6312, 0.683, 0.625, 0.6843, 0.618, 0.7016, 0.6252, 0.6488, 0.7881, 0.6636, 0.7942, 0.6621, 0.8012, 0.6447, 0.7941, 0.6978, 0.7881, 0.7074, 0.7785, 0.7143, 0.7814, 0.7016, 0.7941, 0.4641, 0.01141, 0.4836, 0.01141, 0.4849, 0.01849, 0.4627, 0.01849, 0.6447, 0.7941, 0.6321, 0.7814, 0.6392, 0.7785, 0.6488, 0.7881, 0.6321, 0.6379, 0.6447, 0.6252, 0.6488, 0.6312, 0.6392, 0.6408, 0.6189, 0.01849, 0.5966, 0.01849, 0.598, 0.01141, 0.6175, 0.01141, 0.7016, 0.6252, 0.7143, 0.6379, 0.7074, 0.6408, 0.6978, 0.6312, 0.5761, 0.2834, 0.5781, 0.3815, 0.5649, 0.3814, 0.562, 0.2833, 0.8344, 0.5945, 0.8195, 0.5796, 0.8244, 0.5776, 0.8364, 0.5896, 0.8554, 0.5437, 0.8703, 0.5586, 0.8654, 0.5606, 0.8534, 0.5486, 0.8554, 0.5945, 0.8344, 0.5945, 0.8364, 0.5896, 0.8534, 0.5896, 0.8195, 0.5586, 0.8344, 0.5437, 0.8364, 0.5486, 0.8244, 0.5606, 0.8703, 0.5796, 0.8554, 0.5945, 0.8534, 0.5896, 0.8654, 0.5776, 0.8344, 0.5437, 0.8554, 0.5437, 0.8534, 0.5486, 0.8364, 0.5486, 0.8195, 0.5796, 0.8195, 0.5586, 0.8244, 0.5606, 0.8244, 0.5776, 0.9194, 0.5611, 0.9337, 0.5611, 0.9329, 0.5631, 0.9202, 0.5631, 0.4497, 0.891, 0.434, 0.891, 0.434, 0.8274, 0.4472, 0.8274, 0.5936, 0.8909, 0.5778, 0.891, 0.5803, 0.8274, 0.5936, 0.8274, 0.2392, 0.8894, 0.2235, 0.8895, 0.2235, 0.8259, 0.2368, 0.8259, 0.434, 0.891, 0.4183, 0.891, 0.4207, 0.8274, 0.434, 0.8274, 0.6092, 0.891, 0.5936, 0.8909, 0.5936, 0.8274, 0.6068, 0.8274, 0.2777, 0.8895, 0.262, 0.8894, 0.2645, 0.8259, 0.2777, 0.8259, 0.2934, 0.8894, 0.2777, 0.8895, 0.2777, 0.8259, 0.291, 0.8259, 0.8864, 0.5207, 0.8747, 0.5207, 0.8747, 0.4044, 0.885, 0.4044, 0.9092, 0.5856, 0.9092, 0.5712, 0.9112, 0.5721, 0.9112, 0.5848, 0.9337, 0.5958, 0.9194, 0.5958, 0.9202, 0.5938, 0.9329, 0.5938, 0.9439, 0.5856, 0.9337, 0.5958, 0.9329, 0.5938, 0.9419, 0.5848, 0.9337, 0.5611, 0.9439, 0.5712, 0.9419, 0.5721, 0.9329, 0.5631, 0.9439, 0.5712, 0.9439, 0.5856, 0.9419, 0.5848, 0.9419, 0.5721, 0.9194, 0.5958, 0.9092, 0.5856, 0.9112, 0.5848, 0.9202, 0.5938, 0.9092, 0.5712, 0.9194, 0.5611, 0.9202, 0.5631, 0.9112, 0.5721, 0.06444, 0.9338, 0.07566, 0.9338, 0.07438, 0.9369, 0.06573, 0.9369, 0.8747, 0.5207, 0.8629, 0.5207, 0.8643, 0.4044, 0.8747, 0.4044, 0.8301, 0.7356, 0.8183, 0.7355, 0.8197, 0.6192, 0.8301, 0.6192, 0.8881, 0.7355, 0.8764, 0.7355, 0.8764, 0.6192, 0.8867, 0.6192, 0.8852, 0.8747, 0.8734, 0.8747, 0.8734, 0.7584, 0.8838, 0.7584, 0.8734, 0.8747, 0.8617, 0.8747, 0.8631, 0.7584, 0.8734, 0.7584, 0.8764, 0.7355, 0.8646, 0.7355, 0.866, 0.6192, 0.8764, 0.6192, 0.8418, 0.7355, 0.8301, 0.7356, 0.8301, 0.6192, 0.8404, 0.6192, 0.7566, 0.7823, 0.7486, 0.7823, 0.7486, 0.7181, 0.7557, 0.7181, 0.05651, 0.953, 0.05651, 0.9418, 0.05961, 0.9431, 0.05961, 0.9517, 0.05651, 0.9418, 0.06444, 0.9338, 0.06573, 0.9369, 0.05961, 0.9431, 0.07566, 0.9338, 0.0836, 0.9418, 0.0805, 0.9431, 0.07438, 0.9369, 0.0836, 0.9418, 0.0836, 0.953, 0.0805, 0.9517, 0.0805, 0.9431, 0.07566, 0.9609, 0.06444, 0.9609, 0.06573, 0.9578, 0.07438, 0.9578, 0.06444, 0.9609, 0.05651, 0.953, 0.05961, 0.9517, 0.06573, 0.9578, 0.0836, 0.953, 0.07566, 0.9609, 0.07438, 0.9578, 0.0805, 0.9517, 0.3756, 0.7166, 0.3685, 0.7166, 0.3675, 0.6177, 0.3756, 0.6177, 0.7486, 0.7823, 0.7406, 0.7823, 0.7415, 0.7181, 0.7486, 0.7181, 0.7887, 0.5675, 0.7807, 0.5675, 0.7816, 0.5033, 0.7887, 0.5033, 0.3836, 0.7808, 0.3756, 0.7808, 0.3756, 0.7166, 0.3827, 0.7166, 0.7955, 0.7823, 0.7875, 0.7823, 0.7875, 0.7181, 0.7946, 0.7181, 0.7875, 0.7823, 0.7795, 0.7823, 0.7804, 0.7181, 0.7875, 0.7181, 0.3756, 0.7808, 0.3676, 0.7808, 0.3685, 0.7166, 0.3756, 0.7166, 0.7967, 0.5675, 0.7887, 0.5675, 0.7887, 0.5033, 0.7958, 0.5033, 0.9661, 0.7614, 0.9574, 0.7614, 0.9561, 0.7584, 0.9673, 0.7584, 0.7958, 0.5033, 0.7887, 0.5033, 0.7887, 0.4044, 0.7967, 0.4044, 0.7557, 0.7181, 0.7486, 0.7181, 0.7486, 0.6192, 0.7566, 0.6192, 0.7486, 0.7181, 0.7415, 0.7181, 0.7406, 0.6192, 0.7486, 0.6192, 0.7887, 0.5033, 0.7816, 0.5033, 0.7806, 0.4044, 0.7887, 0.4044, 0.3827, 0.7166, 0.3756, 0.7166, 0.3756, 0.6177, 0.3836, 0.6177, 0.7946, 0.7181, 0.7875, 0.7181, 0.7875, 0.6192, 0.7955, 0.6192, 0.7875, 0.7181, 0.7804, 0.7181, 0.7795, 0.6192, 0.7875, 0.6192, 0.9475, 0.3211, 0.9372, 0.3211, 0.9372, 0.2851, 0.9475, 0.2851, 0.9722, 0.7763, 0.9722, 0.7676, 0.9752, 0.7663, 0.9752, 0.7775, 0.9722, 0.7676, 0.9661, 0.7614, 0.9673, 0.7584, 0.9752, 0.7663, 0.9574, 0.7614, 0.9512, 0.7676, 0.9482, 0.7663, 0.9561, 0.7584, 0.9512, 0.7676, 0.9512, 0.7763, 0.9482, 0.7775, 0.9482, 0.7663, 0.9574, 0.7824, 0.9661, 0.7824, 0.9673, 0.7854, 0.9561, 0.7854, 0.9661, 0.7824, 0.9722, 0.7763, 0.9752, 0.7775, 0.9673, 0.7854, 0.9512, 0.7763, 0.9574, 0.7824, 0.9561, 0.7854, 0.9482, 0.7775, 0.9752, 0.8162, 0.9752, 0.8274, 0.9714, 0.8258, 0.9714, 0.8177, 0.9525, 0.1091, 0.9421, 0.1092, 0.9421, 0.07315, 0.9525, 0.07311, 0.9579, 0.2623, 0.9476, 0.2623, 0.9476, 0.2262, 0.9579, 0.2263, 0.9476, 0.2623, 0.9372, 0.2623, 0.9372, 0.2263, 0.9476, 0.2262, 0.9421, 0.1092, 0.9318, 0.1091, 0.9318, 0.07311, 0.9421, 0.07315, 0.9579, 0.3211, 0.9475, 0.3211, 0.9475, 0.2851, 0.9579, 0.2851, 0.9525, 0.1826, 0.9422, 0.1826, 0.9422, 0.1466, 0.9525, 0.1465, 0.9422, 0.1826, 0.9318, 0.1826, 0.9318, 0.1465, 0.9422, 0.1466, 0.9576, 0.812, 0.9657, 0.812, 0.9714, 0.8177, 0.9714, 0.8258, 0.9657, 0.8315, 0.9576, 0.8315, 0.9519, 0.8258, 0.9519, 0.8177, 0.9673, 0.8353, 0.9561, 0.8353, 0.9576, 0.8315, 0.9657, 0.8315, 0.9561, 0.8353, 0.9482, 0.8274, 0.9519, 0.8258, 0.9576, 0.8315, 0.9752, 0.8274, 0.9673, 0.8353, 0.9657, 0.8315, 0.9714, 0.8258, 0.9561, 0.8083, 0.9673, 0.8083, 0.9657, 0.812, 0.9576, 0.812, 0.9482, 0.8274, 0.9482, 0.8162, 0.9519, 0.8177, 0.9519, 0.8258, 0.9482, 0.8162, 0.9561, 0.8083, 0.9576, 0.812, 0.9519, 0.8177, 0.9673, 0.8083, 0.9752, 0.8162, 0.9714, 0.8177, 0.9657, 0.812, 0.5149, 0.01831, 0.5294, 0.06323, 0.5122, 0.06336, 0.5023, 0.01842, 0.5294, 0.06323, 0.5294, 0.1245, 0.5122, 0.1246, 0.5122, 0.06336, 0.5294, 0.1245, 0.5294, 0.1858, 0.5122, 0.1859, 0.5122, 0.1246, 0.5294, 0.1858, 0.5167, 0.228, 0.5035, 0.2281, 0.5122, 0.1859, 0.02875, 0.2326, 0.02555, 0.2879, 0.01141, 0.2885, 0.0155, 0.2331, 0.7122, 0.5722, 0.7014, 0.583, 0.6854, 0.5896, 0.6645, 0.5896, 0.6485, 0.583, 0.6377, 0.5722, 0.6377, 0.4274, 0.6485, 0.4166, 0.6645, 0.4099, 0.6854, 0.4099, 0.7014, 0.4166, 0.7122, 0.4274, 0.02555, 0.2879, 0.02875, 0.2326, 0.1781, 0.2277, 0.185, 0.2827, 0.02875, 0.2326, 0.01929, 0.1905, 0.185, 0.1851, 0.1781, 0.2277, 0.01929, 0.1905, 0.0173, 0.1293, 0.183, 0.1239, 0.185, 0.1851, 0.0173, 0.1293, 0.0153, 0.06802, 0.181, 0.06263, 0.183, 0.1239, 0.2262, 0.6676, 0.2078, 0.6676, 0.2078, 0.6434, 0.2262, 0.6434, 0.6201, 0.2835, 0.6193, 0.2282, 0.6374, 0.2281, 0.6394, 0.2834, 0.6193, 0.2282, 0.6228, 0.186, 0.6462, 0.1859, 0.6374, 0.2281, 0.6228, 0.186, 0.6228, 0.1247, 0.6462, 0.1246, 0.6462, 0.1859, 0.6228, 0.1247, 0.6228, 0.06343, 0.6462, 0.06336, 0.6462, 0.1246, 0.4615, 0.2835, 0.4622, 0.3815, 0.4442, 0.3815, 0.4422, 0.2834, 0.5954, 0.2835, 0.5961, 0.2282, 0.6193, 0.2282, 0.6201, 0.2835, 0.5961, 0.2282, 0.5927, 0.186, 0.6228, 0.186, 0.6193, 0.2282, 0.5927, 0.186, 0.5927, 0.1247, 0.6228, 0.1247, 0.6228, 0.186, 0.5927, 0.1247, 0.5927, 0.06343, 0.6228, 0.06343, 0.6228, 0.1247, 0.5954, 0.2835, 0.5961, 0.3815, 0.5781, 0.3815, 0.5761, 0.2834, 0.4615, 0.2835, 0.4622, 0.2282, 0.4854, 0.2282, 0.4862, 0.2835, 0.4622, 0.2282, 0.4588, 0.186, 0.4888, 0.186, 0.4854, 0.2282, 0.4588, 0.186, 0.4588, 0.1247, 0.4888, 0.1247, 0.4888, 0.186, 0.4588, 0.1247, 0.4588, 0.06344, 0.4888, 0.06344, 0.4888, 0.1247, 0.5793, 0.01842, 0.5693, 0.06336, 0.5522, 0.06323, 0.5666, 0.01831, 0.5693, 0.06336, 0.5693, 0.1246, 0.5522, 0.1245, 0.5522, 0.06323, 0.5693, 0.1246, 0.5693, 0.1859, 0.5522, 0.1858, 0.5522, 0.1245, 0.5693, 0.1859, 0.5781, 0.2281, 0.5649, 0.228, 0.5522, 0.1858, 0.5781, 0.2281, 0.5761, 0.2834, 0.562, 0.2833, 0.5649, 0.228, 0.4622, 0.3815, 0.4615, 0.2835, 0.4862, 0.2835, 0.4854, 0.3815, 0.4862, 0.2835, 0.4854, 0.2282, 0.5035, 0.2281, 0.5054, 0.2834, 0.4854, 0.2282, 0.4888, 0.186, 0.5122, 0.1859, 0.5035, 0.2281, 0.4888, 0.186, 0.4888, 0.1247, 0.5122, 0.1246, 0.5122, 0.1859, 0.4888, 0.1247, 0.4888, 0.06344, 0.5122, 0.06336, 0.5122, 0.1246, 0.4627, 0.01849, 0.4588, 0.06344, 0.4354, 0.06336, 0.4454, 0.01842, 0.4588, 0.06344, 0.4588, 0.1247, 0.4354, 0.1246, 0.4354, 0.06336, 0.4588, 0.1247, 0.4588, 0.186, 0.4354, 0.1859, 0.4354, 0.1246, 0.4588, 0.186, 0.4622, 0.2282, 0.4442, 0.2281, 0.4354, 0.1859, 0.4622, 0.2282, 0.4615, 0.2835, 0.4422, 0.2834, 0.4442, 0.2281, 0.5966, 0.01849, 0.5927, 0.06343, 0.5693, 0.06336, 0.5793, 0.01842, 0.5927, 0.06343, 0.5927, 0.1247, 0.5693, 0.1246, 0.5693, 0.06336, 0.5927, 0.1247, 0.5927, 0.186, 0.5693, 0.1859, 0.5693, 0.1246, 0.5927, 0.186, 0.5961, 0.2282, 0.5781, 0.2281, 0.5693, 0.1859, 0.5961, 0.2282, 0.5954, 0.2835, 0.5761, 0.2834, 0.5781, 0.2281, 0.3955, 0.2763, 0.3896, 0.3745, 0.3764, 0.3745, 0.3814, 0.2763, 0.2219, 0.2763, 0.2269, 0.2211, 0.3764, 0.2211, 0.3814, 0.2763, 0.2269, 0.2211, 0.2187, 0.1788, 0.3845, 0.1788, 0.3764, 0.2211, 0.2187, 0.1788, 0.2187, 0.1175, 0.3845, 0.1175, 0.3845, 0.1788, 0.2187, 0.1175, 0.2187, 0.05622, 0.3845, 0.05622, 0.3845, 0.1175, 0.4854, 0.3815, 0.4862, 0.2835, 0.5054, 0.2834, 0.5035, 0.3815, 0.6394, 0.2834, 0.6374, 0.2281, 0.6506, 0.228, 0.6534, 0.2833, 0.6374, 0.2281, 0.6462, 0.1859, 0.6633, 0.1858, 0.6506, 0.228, 0.6462, 0.1859, 0.6462, 0.1246, 0.6633, 0.1245, 0.6633, 0.1858, 0.6462, 0.1246, 0.6462, 0.06336, 0.6633, 0.06323, 0.6633, 0.1245, 0.4454, 0.01842, 0.4354, 0.06336, 0.4183, 0.06323, 0.4327, 0.01831, 0.4354, 0.06336, 0.4354, 0.1246, 0.4183, 0.1245, 0.4183, 0.06323, 0.4354, 0.1246, 0.4354, 0.1859, 0.4183, 0.1858, 0.4183, 0.1245, 0.4354, 0.1859, 0.4442, 0.2281, 0.431, 0.228, 0.4183, 0.1858, 0.4442, 0.2281, 0.4422, 0.2834, 0.4281, 0.2833, 0.431, 0.228, 0.6377, 0.4274, 0.6377, 0.5722, 0.6321, 0.5745, 0.6321, 0.425, 0.2269, 0.3745, 0.3764, 0.3745, 0.3741, 0.38, 0.2292, 0.38, 0.6485, 0.583, 0.6645, 0.5896, 0.6633, 0.5952, 0.6453, 0.5877, 0.7014, 0.4166, 0.6854, 0.4099, 0.6865, 0.4044, 0.7045, 0.4118, 0.6645, 0.4099, 0.6485, 0.4166, 0.6453, 0.4118, 0.6633, 0.4044, 0.6854, 0.5896, 0.7014, 0.583, 0.7045, 0.5877, 0.6865, 0.5952, 0.6377, 0.5722, 0.6485, 0.583, 0.6453, 0.5877, 0.6321, 0.5745, 0.6645, 0.5896, 0.6854, 0.5896, 0.6865, 0.5952, 0.6633, 0.5952, 0.7177, 0.5745, 0.7045, 0.5877, 0.7014, 0.583, 0.7122, 0.5722, 0.6321, 0.425, 0.6453, 0.4118, 0.6485, 0.4166, 0.6377, 0.4274, 0.6633, 0.4044, 0.6865, 0.4044, 0.6854, 0.4099, 0.6645, 0.4099, 0.7045, 0.4118, 0.7177, 0.425, 0.7122, 0.4274, 0.7014, 0.4166, 0.03373, 0.3859, 0.02555, 0.2879, 0.185, 0.2827, 0.1831, 0.381, 0.6092, 0.8046, 0.5955, 0.8046, 0.5955, 0.7804, 0.6092, 0.794, 0.5323, 0.6499, 0.5466, 0.6499, 0.5466, 0.6555, 0.5322, 0.6555, 0.5322, 0.794, 0.5466, 0.794, 0.5466, 0.7996, 0.5323, 0.7996, 0.449, 0.794, 0.4657, 0.794, 0.4657, 0.7996, 0.449, 0.7996, 0.449, 0.6499, 0.449, 0.6499, 0.4459, 0.6449, 0.449, 0.6449, 0.5156, 0.6499, 0.5323, 0.6499, 0.5322, 0.6555, 0.5156, 0.6555, 0.499, 0.794, 0.5156, 0.794, 0.5156, 0.7996, 0.499, 0.7996, 0.4657, 0.794, 0.4824, 0.794, 0.4823, 0.7996, 0.4657, 0.7996, 0.5156, 0.794, 0.5322, 0.794, 0.5323, 0.7996, 0.5156, 0.7996, 0.1616, 0.8179, 0.1656, 0.7993, 0.1794, 0.7988, 0.1753, 0.8174, 0.4341, 0.7904, 0.4211, 0.7806, 0.4462, 0.794, 0.4381, 0.794, 0.1645, 0.901, 0.1639, 0.8844, 0.1777, 0.8839, 0.1782, 0.9006, 0.1639, 0.8844, 0.1633, 0.8678, 0.1771, 0.8673, 0.1777, 0.8839, 0.1633, 0.8678, 0.1628, 0.8511, 0.1765, 0.8507, 0.1771, 0.8673, 0.1628, 0.8511, 0.1622, 0.8345, 0.1759, 0.834, 0.1765, 0.8507, 0.1622, 0.8345, 0.1616, 0.8179, 0.1753, 0.8174, 0.1759, 0.834, 0.6092, 0.6555, 0.5955, 0.6555, 0.5955, 0.6449, 0.6092, 0.6449, 0.4462, 0.794, 0.449, 0.794, 0.449, 0.7996, 0.449, 0.7996, 0.4381, 0.794, 0.449, 0.6499, 0.4657, 0.6499, 0.4657, 0.6555, 0.449, 0.6555, 0.4657, 0.6499, 0.4823, 0.6499, 0.4824, 0.6555, 0.4657, 0.6555, 0.4823, 0.6499, 0.499, 0.6499, 0.499, 0.6555, 0.4824, 0.6555, 0.499, 0.6499, 0.5156, 0.6499, 0.5156, 0.6555, 0.499, 0.6555, 0.03091, 0.723, 0.02502, 0.7233, 0.02287, 0.6864, 0.02876, 0.6861, 0.3094, 0.6676, 0.2928, 0.6676, 0.2928, 0.6434, 0.3094, 0.6434, 0.2928, 0.6676, 0.2761, 0.6676, 0.2761, 0.6434, 0.2928, 0.6434, 0.2761, 0.6676, 0.2595, 0.6676, 0.2595, 0.6434, 0.2761, 0.6434, 0.2595, 0.6676, 0.2428, 0.6676, 0.2428, 0.6434, 0.2595, 0.6434, 0.2428, 0.6676, 0.2262, 0.6676, 0.2262, 0.6434, 0.2428, 0.6434, 0.2428, 0.8031, 0.2262, 0.8031, 0.2262, 0.7785, 0.2428, 0.7785, 0.2595, 0.8031, 0.2428, 0.8031, 0.2428, 0.7785, 0.2595, 0.7785, 0.2761, 0.8031, 0.2595, 0.8031, 0.2595, 0.7785, 0.2761, 0.7785, 0.2928, 0.8031, 0.2761, 0.8031, 0.2761, 0.7785, 0.2928, 0.7785, 0.3094, 0.8031, 0.2928, 0.8031, 0.2928, 0.7785, 0.3094, 0.7785, 0.1656, 0.9041, 0.1645, 0.901, 0.1782, 0.9006, 0.1794, 0.9037, 0.7691, 0.3176, 0.7691, 0.3648, 0.7674, 0.3648, 0.7674, 0.3134, 0.4948, 0.7439, 0.5115, 0.7439, 0.5156, 0.794, 0.499, 0.794, 0.499, 0.794, 0.4824, 0.794, 0.4823, 0.78, 0.499, 0.78, 0.4615, 0.7439, 0.4782, 0.7439, 0.4824, 0.794, 0.4657, 0.794, 0.717, 0.2764, 0.717, 0.2262, 0.72, 0.2402, 0.72, 0.2764, 0.4464, 0.7488, 0.4448, 0.7488, 0.449, 0.794, 0.4462, 0.794, 0.528, 0.7438, 0.5424, 0.7488, 0.5466, 0.794, 0.5322, 0.794, 0.6092, 0.7007, 0.5954, 0.7057, 0.5955, 0.6555, 0.6092, 0.6555, 0.2262, 0.8031, 0.2078, 0.8031, 0.2078, 0.7924, 0.2262, 0.7785, 0.3716, 0.8222, 0.3675, 0.8037, 0.3813, 0.8041, 0.3853, 0.8227, 0.3377, 0.6676, 0.3094, 0.6676, 0.3094, 0.6434, 0.3126, 0.6434, 0.3243, 0.6539, 0.02876, 0.6861, 0.02287, 0.6864, 0.01943, 0.6497, 0.0266, 0.6499, 0.3243, 0.7924, 0.3126, 0.8031, 0.3094, 0.8031, 0.3094, 0.7785, 0.3377, 0.7785, 0.3687, 0.9054, 0.3692, 0.8887, 0.383, 0.8892, 0.3824, 0.9058, 0.3692, 0.8887, 0.3698, 0.8721, 0.3836, 0.8726, 0.383, 0.8892, 0.3698, 0.8721, 0.3704, 0.8555, 0.3841, 0.8559, 0.3836, 0.8726, 0.3704, 0.8555, 0.371, 0.8388, 0.3847, 0.8393, 0.3841, 0.8559, 0.371, 0.8388, 0.3716, 0.8222, 0.3853, 0.8227, 0.3847, 0.8393, 0.247, 0.7053, 0.2304, 0.7053, 0.2262, 0.6676, 0.2428, 0.6676, 0.2637, 0.7053, 0.247, 0.7053, 0.2428, 0.6676, 0.2595, 0.6676, 0.2803, 0.7053, 0.2637, 0.7053, 0.2595, 0.6676, 0.2761, 0.6676, 0.2969, 0.7053, 0.2803, 0.7053, 0.2761, 0.6676, 0.2928, 0.6676, 0.3136, 0.7053, 0.2969, 0.7053, 0.2928, 0.6676, 0.3094, 0.6676, 0.3418, 0.7053, 0.3136, 0.7053, 0.3094, 0.6676, 0.3377, 0.6676, 0.2304, 0.7053, 0.212, 0.7053, 0.2078, 0.6676, 0.2262, 0.6676, 0.5114, 0.7438, 0.5281, 0.7438, 0.5322, 0.78, 0.5156, 0.78, 0.4782, 0.7438, 0.4948, 0.7438, 0.499, 0.78, 0.4823, 0.78, 0.4448, 0.7438, 0.4615, 0.7438, 0.4657, 0.78, 0.449, 0.78, 0.8761, 0.9784, 0.8746, 0.9593, 0.8818, 0.9627, 0.8746, 0.9777, 0.1791, 0.4963, 0.1792, 0.5477, 0.1712, 0.5341, 0.1712, 0.4963, 0.5156, 0.6555, 0.5322, 0.6555, 0.5322, 0.6691, 0.5156, 0.6691, 0.6862, 0.2764, 0.6861, 0.2262, 0.6941, 0.2402, 0.6941, 0.2764, 0.5322, 0.794, 0.5156, 0.794, 0.5156, 0.78, 0.5322, 0.78, 0.7428, 0.2764, 0.7429, 0.2262, 0.7446, 0.2402, 0.7445, 0.2764, 0.4657, 0.794, 0.449, 0.794, 0.449, 0.78, 0.4657, 0.78, 0.1742, 0.6577, 0.1742, 0.7091, 0.1712, 0.6954, 0.1712, 0.6577, 0.4824, 0.6555, 0.499, 0.6555, 0.499, 0.6691, 0.4823, 0.6691, 0.4657, 0.6499, 0.449, 0.6499, 0.449, 0.6449, 0.4657, 0.6449, 0.5466, 0.6499, 0.5323, 0.6499, 0.5322, 0.6449, 0.5506, 0.6449, 0.5322, 0.8046, 0.5156, 0.8046, 0.5156, 0.7996, 0.5323, 0.7996, 0.4287, 0.6986, 0.4287, 0.6773, 0.4301, 0.6773, 0.4301, 0.6986, 0.4823, 0.6499, 0.4657, 0.6499, 0.4657, 0.6449, 0.4823, 0.6449, 0.5506, 0.8046, 0.5322, 0.8046, 0.5323, 0.7996, 0.5466, 0.7996, 0.4657, 0.8046, 0.449, 0.8046, 0.449, 0.7996, 0.4657, 0.7996, 0.5156, 0.6499, 0.499, 0.6499, 0.4989, 0.6449, 0.5156, 0.6449, 0.4193, 0.6747, 0.4341, 0.6591, 0.4382, 0.6555, 0.4462, 0.6549, 0.4989, 0.8046, 0.4823, 0.8046, 0.4823, 0.7996, 0.499, 0.7996, 0.499, 0.6499, 0.4823, 0.6499, 0.4823, 0.6449, 0.4989, 0.6449, 0.5323, 0.6499, 0.5156, 0.6499, 0.5156, 0.6449, 0.5322, 0.6449, 0.5506, 0.794, 0.5506, 0.8046, 0.5466, 0.7996, 0.5466, 0.794, 0.4462, 0.6549, 0.449, 0.6555, 0.4448, 0.7026, 0.4464, 0.7026, 0.4823, 0.8046, 0.4657, 0.8046, 0.4657, 0.7996, 0.4823, 0.7996, 0.5156, 0.8046, 0.4989, 0.8046, 0.499, 0.7996, 0.5156, 0.7996, 0.449, 0.8046, 0.4459, 0.8046, 0.449, 0.7996, 0.449, 0.7996, 0.5506, 0.7487, 0.5506, 0.794, 0.5466, 0.794, 0.5424, 0.7488, 0.4382, 0.6555, 0.449, 0.6499, 0.449, 0.6499, 0.449, 0.6555, 0.4462, 0.6549, 0.5506, 0.6449, 0.5506, 0.6554, 0.5466, 0.6555, 0.5466, 0.6499, 0.4824, 0.794, 0.499, 0.794, 0.499, 0.7996, 0.4823, 0.7996, 0.9753, 0.1236, 0.9757, 0.1164, 0.9886, 0.1098, 0.9886, 0.1235, 0.794, 0.8052, 0.7955, 0.8052, 0.7955, 0.8513, 0.794, 0.8513, 0.5506, 0.6554, 0.5506, 0.7026, 0.5424, 0.7026, 0.5466, 0.6555, 0.5506, 0.7026, 0.5506, 0.7487, 0.5424, 0.7488, 0.5424, 0.7026, 0.1742, 0.5706, 0.1742, 0.6207, 0.1712, 0.6207, 0.1712, 0.5845, 0.1742, 0.6207, 0.1742, 0.6577, 0.1712, 0.6577, 0.1712, 0.6207, 0.7429, 0.3648, 0.7428, 0.3134, 0.7445, 0.3134, 0.7446, 0.3511, 0.7428, 0.3134, 0.7428, 0.2764, 0.7445, 0.2764, 0.7445, 0.3134, 0.6861, 0.3648, 0.6862, 0.3134, 0.6941, 0.3134, 0.6941, 0.3648, 0.6862, 0.3134, 0.6862, 0.2764, 0.6941, 0.2764, 0.6941, 0.3134, 0.1792, 0.4092, 0.1791, 0.4594, 0.1712, 0.4594, 0.1712, 0.4232, 0.1791, 0.4594, 0.1791, 0.4963, 0.1712, 0.4963, 0.1712, 0.4594, 0.449, 0.6555, 0.4657, 0.6555, 0.4615, 0.7069, 0.4448, 0.7069, 0.4448, 0.7069, 0.4615, 0.7069, 0.4615, 0.7438, 0.4448, 0.7438, 0.4823, 0.6691, 0.499, 0.6691, 0.4948, 0.7069, 0.4782, 0.7069, 0.4782, 0.7069, 0.4948, 0.7069, 0.4948, 0.7438, 0.4782, 0.7438, 0.5156, 0.6691, 0.5322, 0.6691, 0.5281, 0.7069, 0.5114, 0.7069, 0.5114, 0.7069, 0.5281, 0.7069, 0.5281, 0.7438, 0.5114, 0.7438, 0.2262, 0.7785, 0.2078, 0.7924, 0.212, 0.7423, 0.2304, 0.7423, 0.2304, 0.7423, 0.212, 0.7423, 0.212, 0.7053, 0.2304, 0.7053, 0.3377, 0.7785, 0.3094, 0.7785, 0.3136, 0.7423, 0.3418, 0.7423, 0.3418, 0.7423, 0.3136, 0.7423, 0.3136, 0.7053, 0.3418, 0.7053, 0.3094, 0.7785, 0.2928, 0.7785, 0.2969, 0.7423, 0.3136, 0.7423, 0.3136, 0.7423, 0.2969, 0.7423, 0.2969, 0.7053, 0.3136, 0.7053, 0.2928, 0.7785, 0.2761, 0.7785, 0.2803, 0.7423, 0.2969, 0.7423, 0.2969, 0.7423, 0.2803, 0.7423, 0.2803, 0.7053, 0.2969, 0.7053, 0.2761, 0.7785, 0.2595, 0.7785, 0.2637, 0.7423, 0.2803, 0.7423, 0.2803, 0.7423, 0.2637, 0.7423, 0.2637, 0.7053, 0.2803, 0.7053, 0.2595, 0.7785, 0.2428, 0.7785, 0.247, 0.7423, 0.2637, 0.7423, 0.2637, 0.7423, 0.247, 0.7423, 0.247, 0.7053, 0.2637, 0.7053, 0.2428, 0.7785, 0.2262, 0.7785, 0.2304, 0.7423, 0.247, 0.7423, 0.247, 0.7423, 0.2304, 0.7423, 0.2304, 0.7053, 0.247, 0.7053, 0.6092, 0.794, 0.5955, 0.7804, 0.5954, 0.7426, 0.6092, 0.7469, 0.6092, 0.7469, 0.5954, 0.7426, 0.5954, 0.7057, 0.6092, 0.7007, 0.5322, 0.6555, 0.5466, 0.6555, 0.5424, 0.7026, 0.528, 0.7068, 0.528, 0.7068, 0.5424, 0.7026, 0.5424, 0.7488, 0.528, 0.7438, 0.03368, 0.7743, 0.01975, 0.7715, 0.02604, 0.7554, 0.03305, 0.7607, 0.4287, 0.7356, 0.4287, 0.7151, 0.4301, 0.7151, 0.4301, 0.7356, 0.717, 0.3648, 0.717, 0.3134, 0.72, 0.3134, 0.72, 0.3511, 0.717, 0.3134, 0.717, 0.2764, 0.72, 0.2764, 0.72, 0.3134, 0.4657, 0.6555, 0.4824, 0.6555, 0.4782, 0.7069, 0.4615, 0.7069, 0.4615, 0.7069, 0.4782, 0.7069, 0.4782, 0.7439, 0.4615, 0.7439, 0.499, 0.6555, 0.5156, 0.6555, 0.5115, 0.7069, 0.4948, 0.7069, 0.4948, 0.7069, 0.5115, 0.7069, 0.5115, 0.7439, 0.4948, 0.7439, 0.7691, 0.2262, 0.7691, 0.2715, 0.7674, 0.2764, 0.7674, 0.2402, 0.7691, 0.2715, 0.7691, 0.3176, 0.7674, 0.3134, 0.7674, 0.2764, 0.03305, 0.7607, 0.02604, 0.7554, 0.02502, 0.7233, 0.03091, 0.723, 0.9636, 0.6752, 0.968, 0.6721, 0.9747, 0.6689, 0.9783, 0.675, 0.01674, 0.7858, 0.01141, 0.7811, 0.0159, 0.7753, 0.01975, 0.7715, 0.03048, 0.785, 0.01674, 0.7858, 0.01975, 0.7715, 0.03368, 0.7743, 0.9636, 0.6894, 0.9636, 0.6752, 0.9783, 0.675, 0.9748, 0.6883, 0.3675, 0.9085, 0.3687, 0.9054, 0.3824, 0.9058, 0.3813, 0.9089, 0.4183, 0.7438, 0.4287, 0.7356, 0.4287, 0.752, 0.4287, 0.6986, 0.4287, 0.7151, 0.4183, 0.7068, 0.4464, 0.7026, 0.4301, 0.7151, 0.4301, 0.6986, 0.4301, 0.752, 0.4301, 0.7356, 0.4464, 0.7488, 0.4301, 0.6773, 0.4287, 0.6773, 0.4193, 0.6747, 0.4462, 0.6549, 0.4287, 0.7718, 0.4301, 0.7718, 0.4462, 0.794, 0.4211, 0.7806, 0.4183, 0.7068, 0.4193, 0.6747, 0.4287, 0.6773, 0.4287, 0.6986, 0.4464, 0.7488, 0.4462, 0.794, 0.4301, 0.7718, 0.4301, 0.752, 0.01943, 0.6497, 0.02287, 0.6864, 0.01256, 0.6788, 0.01141, 0.6591, 0.4183, 0.7438, 0.4183, 0.7068, 0.4287, 0.7151, 0.4287, 0.7356, 0.4462, 0.6549, 0.4464, 0.7026, 0.4301, 0.6986, 0.4301, 0.6773, 0.4464, 0.7026, 0.4464, 0.7488, 0.4301, 0.7356, 0.4301, 0.7151, 0.4287, 0.7356, 0.4301, 0.7356, 0.4301, 0.752, 0.4287, 0.752, 0.4287, 0.6986, 0.4301, 0.6986, 0.4301, 0.7151, 0.4287, 0.7151, 0.4287, 0.7718, 0.4287, 0.752, 0.4301, 0.752, 0.4301, 0.7718, 0.7471, 0.8701, 0.7406, 0.8613, 0.7406, 0.814, 0.7471, 0.8052, 0.7609, 0.8052, 0.7674, 0.814, 0.7674, 0.8613, 0.7609, 0.8701, 0.01144, 0.8647, 0.01144, 0.8175, 0.02433, 0.8175, 0.02433, 0.8647, 0.9711, 0.8785, 0.968, 0.885, 0.9513, 0.885, 0.9482, 0.8785, 0.9482, 0.8647, 0.9513, 0.8582, 0.968, 0.8582, 0.9711, 0.8647, 0.9882, 0.07311, 0.9882, 0.08697, 0.9753, 0.08697, 0.9753, 0.07311, 0.6818, 0.8802, 0.6818, 0.8329, 0.6946, 0.8329, 0.6946, 0.8802, 0.6386, 0.889, 0.6321, 0.8802, 0.6321, 0.8329, 0.6386, 0.8241, 0.6524, 0.8241, 0.6589, 0.8329, 0.6589, 0.8802, 0.6524, 0.889, 0.6946, 0.889, 0.6818, 0.889, 0.6818, 0.8802, 0.6946, 0.8802, 0.6818, 0.8241, 0.6946, 0.8241, 0.6946, 0.8329, 0.6818, 0.8329, 0.0243, 0.8736, 0.01141, 0.8736, 0.01144, 0.8647, 0.02433, 0.8647, 0.01141, 0.8087, 0.0243, 0.8087, 0.02433, 0.8175, 0.01144, 0.8175, 0.5159, 0.9869, 0.5159, 0.973, 0.5288, 0.973, 0.5288, 0.9869, 0.646, 0.9782, 0.646, 0.9615, 0.6589, 0.9615, 0.6589, 0.9782, 0.1812, 0.9404, 0.1812, 0.9543, 0.1683, 0.9543, 0.1683, 0.9404, 0.9698, 0.9784, 0.9698, 0.9617, 0.9827, 0.9617, 0.9827, 0.9784, 0.7635, 0.979, 0.7603, 0.9855, 0.7437, 0.9855, 0.7406, 0.979, 0.7406, 0.9652, 0.7437, 0.9587, 0.7603, 0.9587, 0.7635, 0.9652, 0.646, 0.9322, 0.6589, 0.9322, 0.6589, 0.9387, 0.646, 0.9387, 0.1683, 0.9543, 0.1812, 0.9543, 0.1812, 0.9608, 0.1683, 0.9608, 0.6589, 0.9184, 0.646, 0.9184, 0.646, 0.9118, 0.6589, 0.9118, 0.1812, 0.9404, 0.1683, 0.9404, 0.1683, 0.934, 0.1812, 0.934, 0.646, 0.9322, 0.646, 0.9184, 0.6589, 0.9184, 0.6589, 0.9322, 0.9723, 0.4247, 0.9692, 0.4312, 0.9525, 0.4312, 0.9494, 0.4247, 0.9494, 0.4109, 0.9525, 0.4044, 0.9692, 0.4044, 0.9723, 0.4109, 0.4802, 0.9765, 0.4802, 0.9598, 0.493, 0.9598, 0.493, 0.9765, 0.9765, 0.6257, 0.9765, 0.6395, 0.9636, 0.6395, 0.9636, 0.6257, 0.8183, 0.9801, 0.8183, 0.9634, 0.8312, 0.9634, 0.8312, 0.9801, 0.9749, 0.5046, 0.9718, 0.5111, 0.9552, 0.5111, 0.952, 0.5046, 0.952, 0.4908, 0.9552, 0.4843, 0.9718, 0.4843, 0.9749, 0.4908, 0.4802, 0.9305, 0.493, 0.9305, 0.493, 0.937, 0.4802, 0.937, 0.9636, 0.6395, 0.9765, 0.6395, 0.9765, 0.6461, 0.9636, 0.6461, 0.493, 0.9167, 0.4802, 0.9167, 0.4802, 0.9101, 0.493, 0.9101, 0.9765, 0.6257, 0.9636, 0.6257, 0.9636, 0.6192, 0.9765, 0.6192, 0.4802, 0.9305, 0.4802, 0.9167, 0.493, 0.9167, 0.493, 0.9305, 0.2769, 0.9552, 0.2769, 0.9123, 0.2918, 0.9123, 0.2918, 0.9552, 0.9218, 0.9241, 0.9194, 0.9182, 0.9355, 0.9182, 0.933, 0.9241, 0.9218, 0.9512, 0.9194, 0.9571, 0.908, 0.9457, 0.9139, 0.9432, 0.941, 0.932, 0.947, 0.9296, 0.947, 0.9457, 0.941, 0.9432, 0.941, 0.9432, 0.947, 0.9457, 0.9355, 0.9571, 0.933, 0.9512, 0.9139, 0.9432, 0.908, 0.9457, 0.908, 0.9296, 0.9139, 0.932, 0.933, 0.9512, 0.9355, 0.9571, 0.9194, 0.9571, 0.9218, 0.9512, 0.933, 0.9241, 0.9355, 0.9182, 0.947, 0.9296, 0.941, 0.932, 0.3739, 0.9707, 0.3717, 0.9655, 0.3801, 0.9571, 0.3853, 0.9593, 0.7555, 0.9358, 0.7555, 0.893, 0.7704, 0.8929, 0.7704, 0.9358, 0.5159, 0.9502, 0.5159, 0.9073, 0.5308, 0.9073, 0.5308, 0.9502, 0.5308, 0.9502, 0.5308, 0.9073, 0.5457, 0.9073, 0.5457, 0.9502, 0.7406, 0.9358, 0.7406, 0.8929, 0.7555, 0.893, 0.7555, 0.9358, 0.262, 0.9552, 0.262, 0.9123, 0.2769, 0.9123, 0.2769, 0.9552, 0.9109, 0.662, 0.9109, 0.6192, 0.9258, 0.6193, 0.9258, 0.6621, 0.9258, 0.6621, 0.9258, 0.6193, 0.9407, 0.6192, 0.9407, 0.662, 0.3717, 0.9369, 0.3801, 0.9453, 0.3801, 0.9571, 0.3717, 0.9655, 0.3598, 0.9655, 0.3515, 0.9571, 0.3515, 0.9453, 0.3598, 0.9369, 0.3464, 0.9593, 0.3515, 0.9571, 0.3598, 0.9655, 0.3578, 0.9707, 0.3578, 0.9707, 0.3598, 0.9655, 0.3717, 0.9655, 0.3739, 0.9707, 0.3853, 0.9593, 0.3801, 0.9571, 0.3801, 0.9453, 0.3853, 0.9432, 0.3739, 0.9317, 0.3717, 0.9369, 0.3598, 0.9369, 0.3578, 0.9317, 0.3578, 0.9317, 0.3598, 0.9369, 0.3515, 0.9453, 0.3464, 0.9432, 0.3464, 0.9432, 0.3515, 0.9453, 0.3515, 0.9571, 0.3464, 0.9593, 0.3853, 0.9432, 0.3801, 0.9453, 0.3717, 0.9369, 0.3739, 0.9317, 0.2227, 0.9552, 0.2227, 0.9123, 0.2376, 0.9123, 0.2376, 0.9552, 0.4321, 0.9198, 0.4297, 0.9138, 0.4458, 0.9138, 0.4433, 0.9198, 0.4321, 0.9468, 0.4297, 0.9527, 0.4183, 0.9413, 0.4242, 0.9389, 0.4513, 0.9277, 0.4572, 0.9252, 0.4572, 0.9413, 0.4513, 0.9389, 0.4513, 0.9389, 0.4572, 0.9413, 0.4458, 0.9527, 0.4433, 0.9468, 0.4242, 0.9389, 0.4183, 0.9413, 0.4183, 0.9252, 0.4242, 0.9277, 0.4433, 0.9468, 0.4458, 0.9527, 0.4297, 0.9527, 0.4321, 0.9468, 0.4433, 0.9198, 0.4458, 0.9138, 0.4572, 0.9252, 0.4513, 0.9277, 0.6054, 0.9527, 0.6032, 0.9476, 0.6116, 0.9392, 0.6168, 0.9413, 0.8333, 0.9406, 0.8333, 0.8978, 0.8482, 0.8977, 0.8482, 0.9406, 0.6818, 0.9547, 0.6818, 0.9119, 0.6967, 0.9118, 0.6967, 0.9547, 0.6967, 0.9547, 0.6967, 0.9118, 0.7116, 0.9119, 0.7116, 0.9547, 0.8183, 0.9406, 0.8183, 0.8977, 0.8333, 0.8978, 0.8333, 0.9406, 0.2078, 0.9552, 0.2078, 0.9123, 0.2227, 0.9123, 0.2227, 0.9552, 0.9109, 0.7278, 0.9109, 0.6849, 0.9258, 0.685, 0.9258, 0.7278, 0.9258, 0.7278, 0.9258, 0.685, 0.9407, 0.6849, 0.9407, 0.7278, 0.6032, 0.9189, 0.6116, 0.9273, 0.6116, 0.9392, 0.6032, 0.9476, 0.5913, 0.9476, 0.5829, 0.9392, 0.5829, 0.9273, 0.5913, 0.9189, 0.5778, 0.9413, 0.5829, 0.9392, 0.5913, 0.9476, 0.5893, 0.9527, 0.5893, 0.9527, 0.5913, 0.9476, 0.6032, 0.9476, 0.6054, 0.9527, 0.6168, 0.9413, 0.6116, 0.9392, 0.6116, 0.9273, 0.6168, 0.9252, 0.6054, 0.9138, 0.6032, 0.9189, 0.5913, 0.9189, 0.5893, 0.9138, 0.5893, 0.9138, 0.5913, 0.9189, 0.5829, 0.9273, 0.5778, 0.9252, 0.5778, 0.9252, 0.5829, 0.9273, 0.5829, 0.9392, 0.5778, 0.9413, 0.6168, 0.9252, 0.6116, 0.9273, 0.6032, 0.9189, 0.6054, 0.9138, 0.9254, 0.8022, 0.9081, 0.8022, 0.9081, 0.7716, 0.9254, 0.7716, 0.7262, 0.01141, 0.7434, 0.01141, 0.7434, 0.2034, 0.7262, 0.2034, 0.9254, 0.8821, 0.9081, 0.8821, 0.9081, 0.8515, 0.9254, 0.8515, 0.6092, 0.6092, 0.596, 0.6221, 0.5654, 0.6221, 0.5522, 0.6092, 0.5522, 0.4172, 0.5654, 0.4044, 0.596, 0.4044, 0.6092, 0.4172, 0.4982, 0.4044, 0.5154, 0.4044, 0.5154, 0.5964, 0.4982, 0.5964, 0.5332, 0.8713, 0.516, 0.8713, 0.516, 0.8406, 0.5332, 0.8406, 0.9254, 0.7716, 0.9081, 0.7716, 0.908, 0.7584, 0.9252, 0.7584, 0.516, 0.8713, 0.5332, 0.8713, 0.5331, 0.8845, 0.5159, 0.8845, 0.5159, 0.8274, 0.5331, 0.8274, 0.5332, 0.8406, 0.516, 0.8406, 0.9081, 0.8022, 0.9254, 0.8022, 0.9252, 0.8154, 0.908, 0.8154, 0.2648, 0.6077, 0.2516, 0.6205, 0.221, 0.6205, 0.2078, 0.6077, 0.2078, 0.4157, 0.221, 0.4029, 0.2516, 0.4029, 0.2648, 0.4157, 0.7406, 0.4044, 0.7578, 0.4044, 0.7578, 0.5964, 0.7406, 0.5964, 0.06847, 0.6141, 0.05526, 0.6269, 0.02462, 0.6269, 0.01141, 0.6141, 0.01141, 0.422, 0.02462, 0.4092, 0.05526, 0.4092, 0.06847, 0.422, 0.3848, 0.5949, 0.3675, 0.5949, 0.3675, 0.4029, 0.3848, 0.4029, 0.9144, 0.2701, 0.8971, 0.2701, 0.8971, 0.2395, 0.9144, 0.2395, 0.9254, 0.8515, 0.9081, 0.8515, 0.908, 0.8383, 0.9252, 0.8383, 0.8971, 0.2701, 0.9144, 0.2701, 0.9142, 0.2833, 0.897, 0.2833, 0.897, 0.2262, 0.9142, 0.2262, 0.9144, 0.2395, 0.8971, 0.2395, 0.9081, 0.8821, 0.9254, 0.8821, 0.9252, 0.8953, 0.908, 0.8953, 0.3447, 0.6077, 0.3315, 0.6205, 0.3009, 0.6205, 0.2877, 0.6077, 0.2877, 0.4157, 0.3009, 0.4029, 0.3315, 0.4029, 0.3447, 0.4157, 0.9266, 0.4482, 0.9093, 0.4482, 0.9093, 0.4176, 0.9266, 0.4176, 0.7663, 0.01141, 0.7835, 0.01141, 0.7835, 0.2034, 0.7663, 0.2034, 0.1483, 0.6141, 0.1351, 0.6269, 0.1045, 0.6269, 0.09129, 0.6141, 0.09129, 0.422, 0.1045, 0.4092, 0.1351, 0.4092, 0.1483, 0.422, 0.7033, 0.2034, 0.6861, 0.2034, 0.6861, 0.01141, 0.7033, 0.01141, 0.9144, 0.35, 0.8971, 0.35, 0.8971, 0.3193, 0.9144, 0.3193, 0.9266, 0.4176, 0.9093, 0.4176, 0.9092, 0.4044, 0.9265, 0.4044, 0.8971, 0.35, 0.9144, 0.35, 0.9142, 0.3632, 0.897, 0.3632, 0.897, 0.3061, 0.9142, 0.3061, 0.9144, 0.3193, 0.8971, 0.3193, 0.9093, 0.4482, 0.9266, 0.4482, 0.9265, 0.4614, 0.9092, 0.4614, 0.4753, 0.6092, 0.4621, 0.6221, 0.4315, 0.6221, 0.4183, 0.6092, 0.4183, 0.4172, 0.4315, 0.4044, 0.4621, 0.4044, 0.4753, 0.4172, 0.3202, 0.8259, 0.3324, 0.8381, 0.3324, 0.8735, 0.3202, 0.8857, 0.3162, 0.8857, 0.3162, 0.8259, 0.8299, 0.4087, 0.8299, 0.5165, 0.8195, 0.5166, 0.8195, 0.4088, 0.8063, 0.1279, 0.8063, 0.01141, 0.8662, 0.01141, 0.8662, 0.1279, 0.05651, 0.911, 0.05651, 0.8033, 0.09563, 0.8033, 0.09563, 0.911, 0.8183, 0.8749, 0.8183, 0.7584, 0.8223, 0.7584, 0.8285, 0.7628, 0.8285, 0.8705, 0.8223, 0.8749, 0.8361, 0.5209, 0.8299, 0.5165, 0.8299, 0.4087, 0.8361, 0.4044, 0.8401, 0.4044, 0.8401, 0.5209, 0.8389, 0.7628, 0.8389, 0.8705, 0.8285, 0.8705, 0.8285, 0.7628, 0.3202, 0.8857, 0.3324, 0.8735, 0.3368, 0.8754, 0.3264, 0.8858, 0.4769, 0.8751, 0.489, 0.8873, 0.4829, 0.8872, 0.4725, 0.8769, 0.3324, 0.8381, 0.3202, 0.8259, 0.3264, 0.8259, 0.3368, 0.8363, 0.489, 0.8275, 0.4769, 0.8396, 0.4725, 0.8378, 0.4829, 0.8274, 0.4725, 0.8769, 0.4725, 0.8378, 0.4769, 0.8396, 0.4769, 0.8751, 0.05832, 0.7988, 0.09382, 0.7988, 0.09563, 0.8033, 0.05651, 0.8033, 0.489, 0.8873, 0.4769, 0.8751, 0.4769, 0.8396, 0.489, 0.8275, 0.493, 0.8275, 0.493, 0.8873, 0.12, 0.8135, 0.1198, 0.7988, 0.1367, 0.7988, 0.1368, 0.8135, 0.9073, 0.109, 0.9072, 0.1237, 0.8904, 0.1237, 0.8905, 0.109, 0.909, 0.1887, 0.889, 0.1887, 0.889, 0.1585, 0.909, 0.1585, 0.1368, 0.8965, 0.1367, 0.9111, 0.1198, 0.9111, 0.12, 0.8965, 0.9292, 0.5264, 0.9092, 0.5264, 0.9092, 0.4962, 0.9292, 0.4962, 0.1388, 0.6897, 0.1388, 0.7361, 0.1127, 0.776, 0.08252, 0.776, 0.05651, 0.7361, 0.05651, 0.6897, 0.08252, 0.6497, 0.1127, 0.6497, 0.889, 0.09078, 0.889, 0.04437, 0.909, 0.04437, 0.909, 0.09078, 0.1185, 0.8782, 0.1185, 0.8318, 0.1384, 0.8318, 0.1384, 0.8782, 0.8696, 0.2479, 0.8639, 0.2544, 0.8558, 0.242, 0.8601, 0.2332, 0.1127, 0.6497, 0.1246, 0.6567, 0.1342, 0.6714, 0.1388, 0.6897, 0.909, 0.09078, 0.9073, 0.109, 0.8905, 0.109, 0.889, 0.09078, 0.8482, 0.2262, 0.8458, 0.2361, 0.8203, 0.2361, 0.8179, 0.2262, 0.9292, 0.5264, 0.9276, 0.5383, 0.9108, 0.5383, 0.9092, 0.5264, 0.8482, 0.3525, 0.8458, 0.3427, 0.8558, 0.3368, 0.86, 0.3455, 0.1384, 0.8782, 0.1368, 0.8965, 0.12, 0.8965, 0.1185, 0.8782, 0.05651, 0.6897, 0.06107, 0.6714, 0.07063, 0.6567, 0.08252, 0.6497, 0.9092, 0.4962, 0.9108, 0.4843, 0.9276, 0.4843, 0.9292, 0.4962, 0.8742, 0.2662, 0.8677, 0.2698, 0.8639, 0.2544, 0.8696, 0.2479, 0.889, 0.04437, 0.8905, 0.0261, 0.9073, 0.0261, 0.909, 0.04437, 0.1388, 0.7361, 0.1342, 0.7543, 0.1246, 0.769, 0.1127, 0.776, 0.909, 0.1887, 0.9074, 0.2006, 0.8905, 0.2006, 0.889, 0.1887, 0.08252, 0.776, 0.07063, 0.769, 0.06107, 0.7543, 0.05651, 0.7361, 0.1185, 0.8318, 0.12, 0.8135, 0.1368, 0.8135, 0.1384, 0.8318, 0.8742, 0.3126, 0.8677, 0.309, 0.8677, 0.2698, 0.8742, 0.2662, 0.889, 0.1585, 0.8905, 0.1465, 0.9074, 0.1465, 0.909, 0.1585, 0.8905, 0.0261, 0.8904, 0.01141, 0.9072, 0.01141, 0.9073, 0.0261, 0.7983, 0.309, 0.7983, 0.2698, 0.8203, 0.2361, 0.8458, 0.2361, 0.8677, 0.2698, 0.8677, 0.309, 0.8458, 0.3427, 0.8203, 0.3427, 0.7983, 0.2698, 0.8022, 0.2544, 0.8102, 0.242, 0.8203, 0.2361, 0.8458, 0.2361, 0.8558, 0.242, 0.8639, 0.2544, 0.8677, 0.2698, 0.8203, 0.3427, 0.8102, 0.3368, 0.8022, 0.3244, 0.7983, 0.309, 0.8677, 0.309, 0.8639, 0.3244, 0.8558, 0.3368, 0.8458, 0.3427, 0.8179, 0.2262, 0.8203, 0.2361, 0.8102, 0.242, 0.806, 0.2332, 0.86, 0.3455, 0.8558, 0.3368, 0.8639, 0.3244, 0.8696, 0.3309, 0.806, 0.2332, 0.8102, 0.242, 0.8022, 0.2544, 0.7965, 0.2479, 0.806, 0.3455, 0.8102, 0.3368, 0.8203, 0.3427, 0.8179, 0.3525, 0.7919, 0.2662, 0.7983, 0.2698, 0.7983, 0.309, 0.7919, 0.3126, 0.7919, 0.3126, 0.7983, 0.309, 0.8022, 0.3244, 0.7965, 0.3309, 0.8696, 0.3309, 0.8639, 0.3244, 0.8677, 0.309, 0.8742, 0.3126, 0.8601, 0.2332, 0.8558, 0.242, 0.8458, 0.2361, 0.8482, 0.2262, 0.7965, 0.3309, 0.8022, 0.3244, 0.8102, 0.3368, 0.806, 0.3455, 0.7965, 0.2479, 0.8022, 0.2544, 0.7983, 0.2698, 0.7919, 0.2662, 0.8179, 0.3525, 0.8203, 0.3427, 0.8458, 0.3427, 0.8482, 0.3525])
me_cube.materials.append(mat_material)
me_cube.use_mirror_vertex_groups = False
me_cube.update()

# ---- objects
ob_cube = bpy.data.objects.new('Cube', me_cube)

# ---- transforms, parenting, visibility, modifiers, constraints
ob_cube.location = (0.0, 0.0, -0.0199)
ob_cube.rotation_euler = (0.0, -0.0, -1.571)
ob_cube.lock_rotations_4d = False
ob_cube.empty_display_type = 'ARROWS'
ob_cube.lineart.crease_threshold = 0.0

# ---- collection membership
col_collection.objects.link(ob_cube)

# ---- scene / render settings (as saved in the file)
scene.frame_start = 1; scene.frame_end = 250; scene.frame_set(1)
scene.render.engine = 'BLENDER_EEVEE_NEXT'
scene.cycles.sampling_pattern = 'TABULATED_SOBOL'
bpy.context.view_layer.update()

# ---- added for rendering (the .blend has no active camera): camera
cam_auto = bpy.data.cameras.new('AutoCamera')
cam_auto.lens = 50.0
cam_auto.sensor_width = 36.0
cam_auto.clip_end = 1000.0
ob_auto_camera = bpy.data.objects.new('AutoCamera', cam_auto)
scene.collection.objects.link(ob_auto_camera)
ob_auto_camera.location = (18.3468, -21.965, 19.7245)
ob_auto_camera.rotation_euler = (1.09748, -7.21219e-08, 0.694738)
scene.camera = ob_auto_camera
bpy.context.view_layer.update()
